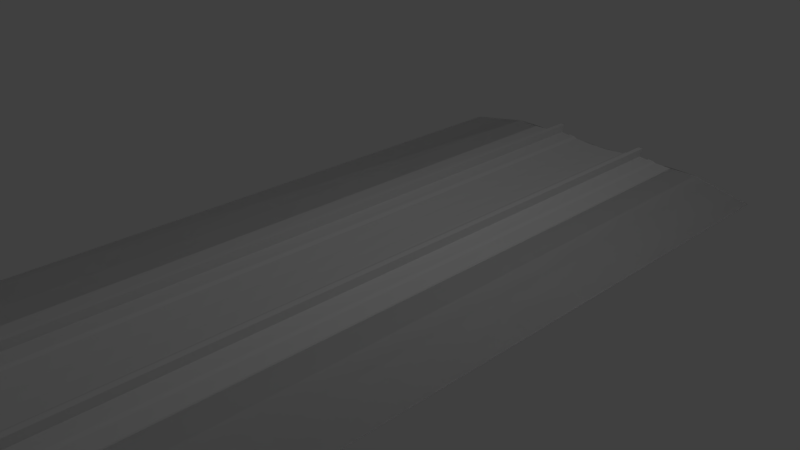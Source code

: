 # Source: PGA_DKGantry_UWSxt.blend  (saved by Blender 4.2.66; exported with 4.5.12 LTS)
import bpy
from mathutils import Matrix  # noqa: F401  (used for matrix-valued properties, if any)

bpy.ops.wm.read_factory_settings(use_empty=True)
scene = bpy.context.scene
scene.name = 'Scene'

# ---- collections
col_main = bpy.data.collections.new('MAIN'); scene.collection.children.link(col_main)
col_main_0400 = bpy.data.collections.new('MAIN_0400'); col_main.children.link(col_main_0400)
col_pga_dkgantry_uwsxt = bpy.data.collections.new('pga_dkgantry_UWSxt'); col_main_0400.children.link(col_pga_dkgantry_uwsxt)
col_main_1200 = bpy.data.collections.new('MAIN_1200'); col_main.children.link(col_main_1200)
col_pga_dkgantry_uwsxt_001 = bpy.data.collections.new('pga_dkgantry_UWSxt.001'); col_main_1200.children.link(col_pga_dkgantry_uwsxt_001)
col_reference_track = bpy.data.collections.new('reference_track'); scene.collection.children.link(col_reference_track)
col_reference_gantry = bpy.data.collections.new('reference_gantry'); scene.collection.children.link(col_reference_gantry)
col_pga_dk_gantry_p = bpy.data.collections.new('pga_dk_gantry_p'); col_reference_gantry.children.link(col_pga_dk_gantry_p)

# ---- materials (node trees are filled in below, after node groups)
mat_pga_dkgantry_wire = bpy.data.materials.new('PGA_DKGantry_Wire')
mat_pga_dkgantry_uwsxt = bpy.data.materials.new('PGA_DKGantry_UWSxt')
mat_pga_dkgantry_uwsxt.diffuse_color = (0.8001, 0.006322, 0.5504, 1.0)
mat_default = bpy.data.materials.new('Default')

# ---- node groups
ng_auto_smooth_003 = bpy.data.node_groups.new('Auto Smooth.003', 'GeometryNodeTree')
_s = ng_auto_smooth_003.interface.new_socket(name='Geometry', in_out='OUTPUT', socket_type='NodeSocketGeometry')
_s = ng_auto_smooth_003.interface.new_socket(name='Geometry', in_out='INPUT', socket_type='NodeSocketGeometry')
_s = ng_auto_smooth_003.interface.new_socket(name='Angle', in_out='INPUT', socket_type='NodeSocketFloat')
_s.subtype = 'ANGLE'
_s.min_value = 0.0
_s.max_value = 3.142
ng_auto_smooth_003.is_modifier = True
_N = ng_auto_smooth_003.nodes; _L = ng_auto_smooth_003.links
n0 = _N.new('NodeGroupOutput'); n0.name = 'Group Output'; n0.location = (480, -100)
n1 = _N.new('NodeGroupInput'); n1.name = 'Group Input'; n1.location = (-420, -300)
n2 = _N.new('NodeGroupInput'); n2.name = 'Group Input.001'; n2.location = (-60, -100)
n3 = _N.new('GeometryNodeSetShadeSmooth'); n3.name = 'Set Shade Smooth'; n3.location = (120, -100)
n3.domain = 'EDGE'
n4 = _N.new('GeometryNodeSetShadeSmooth'); n4.name = 'Set Shade Smooth.001'; n4.location = (300, -100)
n5 = _N.new('GeometryNodeInputMeshEdgeAngle'); n5.name = 'Edge Angle'; n5.location = (-420, -220)
n6 = _N.new('GeometryNodeInputEdgeSmooth'); n6.name = 'Is Edge Smooth'; n6.location = (-60, -160)
n7 = _N.new('GeometryNodeInputShadeSmooth'); n7.name = 'Is Face Smooth'; n7.location = (-240, -340)
n8 = _N.new('FunctionNodeBooleanMath'); n8.name = 'Boolean Math'; n8.location = (-60, -220)
n9 = _N.new('FunctionNodeCompare'); n9.name = 'Compare'; n9.location = (-240, -180)
n9.operation = 'LESS_EQUAL'
_L.new(n5.outputs[0], n9.inputs[0])
_L.new(n4.outputs[0], n0.inputs[0])
_L.new(n1.outputs[1], n9.inputs[1])
_L.new(n9.outputs[0], n8.inputs[0])
_L.new(n7.outputs[0], n8.inputs[1])
_L.new(n2.outputs[0], n3.inputs[0])
_L.new(n6.outputs[0], n3.inputs[1])
_L.new(n3.outputs[0], n4.inputs[0])
_L.new(n8.outputs[0], n3.inputs[2])
n0.is_active_output = True
ng_auto_smooth = bpy.data.node_groups.new('Auto Smooth', 'GeometryNodeTree')
_s = ng_auto_smooth.interface.new_socket(name='Geometry', in_out='OUTPUT', socket_type='NodeSocketGeometry')
_s = ng_auto_smooth.interface.new_socket(name='Geometry', in_out='INPUT', socket_type='NodeSocketGeometry')
_s = ng_auto_smooth.interface.new_socket(name='Angle', in_out='INPUT', socket_type='NodeSocketFloat')
_s.subtype = 'ANGLE'
_s.min_value = 0.0
_s.max_value = 3.142
ng_auto_smooth.is_modifier = True
_N = ng_auto_smooth.nodes; _L = ng_auto_smooth.links
n0 = _N.new('NodeGroupOutput'); n0.name = 'Group Output'; n0.location = (480, -100)
n1 = _N.new('NodeGroupInput'); n1.name = 'Group Input'; n1.location = (-420, -300)
n2 = _N.new('NodeGroupInput'); n2.name = 'Group Input.001'; n2.location = (-60, -100)
n3 = _N.new('GeometryNodeSetShadeSmooth'); n3.name = 'Set Shade Smooth'; n3.location = (120, -100)
n3.domain = 'EDGE'
n4 = _N.new('GeometryNodeSetShadeSmooth'); n4.name = 'Set Shade Smooth.001'; n4.location = (300, -100)
n5 = _N.new('GeometryNodeInputMeshEdgeAngle'); n5.name = 'Edge Angle'; n5.location = (-420, -220)
n6 = _N.new('GeometryNodeInputEdgeSmooth'); n6.name = 'Is Edge Smooth'; n6.location = (-60, -160)
n7 = _N.new('GeometryNodeInputShadeSmooth'); n7.name = 'Is Face Smooth'; n7.location = (-240, -340)
n8 = _N.new('FunctionNodeBooleanMath'); n8.name = 'Boolean Math'; n8.location = (-60, -220)
n9 = _N.new('FunctionNodeCompare'); n9.name = 'Compare'; n9.location = (-240, -180)
n9.operation = 'LESS_EQUAL'
_L.new(n5.outputs[0], n9.inputs[0])
_L.new(n4.outputs[0], n0.inputs[0])
_L.new(n1.outputs[1], n9.inputs[1])
_L.new(n9.outputs[0], n8.inputs[0])
_L.new(n7.outputs[0], n8.inputs[1])
_L.new(n2.outputs[0], n3.inputs[0])
_L.new(n6.outputs[0], n3.inputs[1])
_L.new(n3.outputs[0], n4.inputs[0])
_L.new(n8.outputs[0], n3.inputs[2])
n0.is_active_output = True
ng_smooth_by_angle = bpy.data.node_groups.new('Smooth by Angle', 'GeometryNodeTree')
_s = ng_smooth_by_angle.interface.new_socket(name='Mesh', in_out='OUTPUT', socket_type='NodeSocketGeometry')
_s = ng_smooth_by_angle.interface.new_socket(name='Mesh', in_out='INPUT', socket_type='NodeSocketGeometry')
_s = ng_smooth_by_angle.interface.new_socket(name='Angle', in_out='INPUT', socket_type='NodeSocketFloat')
_s.subtype = 'ANGLE'
_s.default_value = 0.5236
_s.min_value = 0.0
_s.max_value = 3.142
_s.description = 'Maximum face angle for smooth edges'
_s = ng_smooth_by_angle.interface.new_socket(name='Ignore Sharpness', in_out='INPUT', socket_type='NodeSocketBool')
_s.force_non_field = True
ng_smooth_by_angle.description = 'Set the sharpness of mesh edges based on the angle between the neighboring faces'
ng_smooth_by_angle.is_modifier = True
_N = ng_smooth_by_angle.nodes; _L = ng_smooth_by_angle.links
n0 = _N.new('GeometryNodeSetShadeSmooth'); n0.name = 'Set Shade Smooth'; n0.location = (120, -80)
n0.domain = 'EDGE'
n1 = _N.new('GeometryNodeSetShadeSmooth'); n1.name = 'Set Shade Smooth.001'; n1.location = (300, -80)
n2 = _N.new('NodeGroupOutput'); n2.name = 'Group Output'; n2.location = (480, -80)
n3 = _N.new('GeometryNodeInputMeshEdgeAngle'); n3.name = 'Edge Angle'; n3.location = (-440, -240)
n4 = _N.new('NodeGroupInput'); n4.name = 'Group Input'; n4.location = (-80, -80)
n5 = _N.new('GeometryNodeInputEdgeSmooth'); n5.name = 'Is Edge Smooth'; n5.location = (-260, -120)
n6 = _N.new('GeometryNodeInputShadeSmooth'); n6.name = 'Is Shade Smooth'; n6.location = (-440, -397)
n7 = _N.new('FunctionNodeCompare'); n7.name = 'Compare'; n7.location = (-260, -260)
n7.operation = 'LESS_EQUAL'
n7.inputs[6].default_value = (0.0, 0.0, 0.0, 0.0)
n7.inputs[7].default_value = (0.0, 0.0, 0.0, 0.0)
n8 = _N.new('FunctionNodeBooleanMath'); n8.name = 'Boolean Math.001'; n8.location = (-80, -260)
n9 = _N.new('NodeGroupInput'); n9.name = 'Group Input.001'; n9.location = (-440, -329)
n10 = _N.new('NodeGroupInput'); n10.name = 'Group Input.002'; n10.location = (-259, -189)
n11 = _N.new('FunctionNodeBooleanMath'); n11.name = 'Boolean Math'; n11.location = (-80, -149)
n11.operation = 'OR'
n12 = _N.new('FunctionNodeBooleanMath'); n12.name = 'Boolean Math.002'; n12.location = (-260, -380)
n12.operation = 'OR'
n13 = _N.new('NodeGroupInput'); n13.name = 'Group Input.003'; n13.location = (-440, -460)
_L.new(n3.outputs[0], n7.inputs[0])
_L.new(n1.outputs[0], n2.inputs[0])
_L.new(n9.outputs[1], n7.inputs[1])
_L.new(n7.outputs[0], n8.inputs[0])
_L.new(n4.outputs[0], n0.inputs[0])
_L.new(n0.outputs[0], n1.inputs[0])
_L.new(n8.outputs[0], n0.inputs[2])
_L.new(n10.outputs[2], n11.inputs[1])
_L.new(n5.outputs[0], n11.inputs[0])
_L.new(n11.outputs[0], n0.inputs[1])
_L.new(n13.outputs[2], n12.inputs[1])
_L.new(n6.outputs[0], n12.inputs[0])
_L.new(n12.outputs[0], n8.inputs[1])
n2.is_active_output = True
ng_auto_smooth_013 = bpy.data.node_groups.new('Auto Smooth.013', 'GeometryNodeTree')
_s = ng_auto_smooth_013.interface.new_socket(name='Geometry', in_out='OUTPUT', socket_type='NodeSocketGeometry')
_s = ng_auto_smooth_013.interface.new_socket(name='Geometry', in_out='INPUT', socket_type='NodeSocketGeometry')
_s = ng_auto_smooth_013.interface.new_socket(name='Angle', in_out='INPUT', socket_type='NodeSocketFloat')
_s.subtype = 'ANGLE'
_s.min_value = 0.0
_s.max_value = 3.142
ng_auto_smooth_013.is_modifier = True
_N = ng_auto_smooth_013.nodes; _L = ng_auto_smooth_013.links
n0 = _N.new('NodeGroupOutput'); n0.name = 'Group Output'; n0.location = (480, -100)
n1 = _N.new('NodeGroupInput'); n1.name = 'Group Input'; n1.location = (-420, -300)
n2 = _N.new('NodeGroupInput'); n2.name = 'Group Input.001'; n2.location = (-60, -100)
n3 = _N.new('GeometryNodeSetShadeSmooth'); n3.name = 'Set Shade Smooth'; n3.location = (120, -100)
n3.domain = 'EDGE'
n4 = _N.new('GeometryNodeSetShadeSmooth'); n4.name = 'Set Shade Smooth.001'; n4.location = (300, -100)
n5 = _N.new('GeometryNodeInputMeshEdgeAngle'); n5.name = 'Edge Angle'; n5.location = (-420, -220)
n6 = _N.new('GeometryNodeInputEdgeSmooth'); n6.name = 'Is Edge Smooth'; n6.location = (-60, -160)
n7 = _N.new('GeometryNodeInputShadeSmooth'); n7.name = 'Is Face Smooth'; n7.location = (-240, -340)
n8 = _N.new('FunctionNodeBooleanMath'); n8.name = 'Boolean Math'; n8.location = (-60, -220)
n9 = _N.new('FunctionNodeCompare'); n9.name = 'Compare'; n9.location = (-240, -180)
n9.operation = 'LESS_EQUAL'
_L.new(n5.outputs[0], n9.inputs[0])
_L.new(n4.outputs[0], n0.inputs[0])
_L.new(n1.outputs[1], n9.inputs[1])
_L.new(n9.outputs[0], n8.inputs[0])
_L.new(n7.outputs[0], n8.inputs[1])
_L.new(n2.outputs[0], n3.inputs[0])
_L.new(n6.outputs[0], n3.inputs[1])
_L.new(n3.outputs[0], n4.inputs[0])
_L.new(n8.outputs[0], n3.inputs[2])
n0.is_active_output = True

# ---- material node trees

# ---- world
world_world = bpy.data.worlds.new('World'); scene.world = world_world
world_world.use_nodes = True; world_world.node_tree.nodes.clear()
_N = world_world.node_tree.nodes; _L = world_world.node_tree.links
n0 = _N.new('ShaderNodeBackground'); n0.name = 'Background'; n0.location = (10, 300)
n0.inputs[0].default_value = (0.05088, 0.05088, 0.05088, 1.0)
n1 = _N.new('ShaderNodeOutputWorld'); n1.name = 'World Output'; n1.location = (300, 300)
_L.new(n0.outputs[0], n1.inputs[0])
n1.is_active_output = True
world_world.color = (0.05088, 0.05088, 0.05088)
world_world.use_sun_shadow = False
world_world.sun_shadow_jitter_overblur = 0.0
world_world.cycles.sampling_method = 'MANUAL'

# ---- cameras
cam_camera = bpy.data.cameras.new('Camera')
cam_camera.clip_end = 100.0
cam_camera.lens = 35.0
cam_camera.sensor_width = 32.0
cam_camera.sensor_height = 18.0
cam_camera.ortho_scale = 7.314
cam_camera.dof.focus_distance = 0.0
cam_camera.dof.aperture_fstop = 128.0

# ---- lights
light_lamp = bpy.data.lights.new('Lamp', 'POINT')
light_lamp.transmission_factor = 0.0
light_lamp.cutoff_distance = 30.0
light_lamp.energy = 100.0
light_lamp.shadow_buffer_clip_start = 1.001
light_lamp.shadow_soft_size = 0.1
light_lamp.shadow_maximum_resolution = 0.006
light_lamp.use_absolute_resolution = True

# ---- meshes
me_pga_dkgantry_uwsxt_returnwire = bpy.data.meshes.new('pga_dkgantry_UWSxt_returnwire')
me_pga_dkgantry_uwsxt_returnwire.from_pydata([(-0.03898, 7.5, -0.2536), (-0.02079, 2.727, -0.07325), (-0.05717, 2.727, -0.07325), (-0.03898, 7.5, -0.2536), (-0.03898, 7.5, -0.2536), (-0.03898, 2.727, -0.06876), (-0.03898, 7.5, -0.2536), (-0.02079, 2.727, -0.07325), (-0.05717, -2.727, -0.07325), (-0.02079, -1.098e-08, 0.04087), (-0.02079, -2.727, -0.07325), (-0.05717, -1.32e-08, 0.04087), (-0.03898, -2.727, -0.06876), (-0.03898, -1.209e-08, 0.04536), (-0.02079, -2.727, -0.07325), (-0.02079, -1.098e-08, 0.04087), (-0.03898, -7.5, -0.2536), (-0.03898, -7.5, -0.2536), (-0.03898, -7.5, -0.2536), (-0.03898, -7.5, -0.2536)], [], [(0, 1, 2), (1, 0, 3), (4, 2, 5), (0, 2, 4), (6, 5, 7), (5, 6, 4), (8, 9, 10), (9, 8, 11), (12, 11, 8), (11, 12, 13), (14, 13, 12), (13, 14, 15), (16, 10, 17), (10, 16, 8), (18, 8, 16), (8, 18, 12), (19, 12, 18), (12, 19, 14), (11, 1, 9), (1, 11, 2), (13, 2, 11), (2, 13, 5), (15, 5, 13), (5, 15, 7)])
_uv = me_pga_dkgantry_uwsxt_returnwire.uv_layers.new(name='UVMap')
_uv.uv.foreach_set('vector', [0.03873, 0.002075, 0.03871, 0.3189, 0.03835, 0.3189, 0.07374, 0.0199, 0.07374, 0.0199, 0.07374, 0.0199, 0.03407, 0.002075, 0.02567, 0.3189, 0.02546, 0.3189, 0.07321, 0.0619, 0.07321, 0.0619, 0.07321, 0.0619, 0.016, 0.9979, 0.007389, 0.6811, 0.0076, 0.6811, 0.04883, 0.07165, 0.04883, 0.07165, 0.04883, 0.07165, 0.03835, 0.681, 0.03858, 0.5, 0.03871, 0.681, 0.03858, 0.5, 0.03835, 0.681, 0.03822, 0.5, 0.02546, 0.6811, 0.02035, 0.5, 0.02567, 0.6811, 0.02035, 0.5, 0.02546, 0.6811, 0.02015, 0.5, 0.0076, 0.3189, 0.002075, 0.5, 0.007389, 0.3189, 0.002075, 0.5, 0.0076, 0.3189, 0.002286, 0.5, 0.05897, 0.07132, 0.05897, 0.07132, 0.05897, 0.07132, 0.03871, 0.681, 0.03873, 0.9979, 0.03835, 0.681, 0.04883, 0.0675, 0.04883, 0.0675, 0.04883, 0.0675, 0.02567, 0.6811, 0.03407, 0.9979, 0.02546, 0.6811, 0.05897, 0.07547, 0.05897, 0.07547, 0.05897, 0.07547, 0.007389, 0.3189, 0.016, 0.002075, 0.0076, 0.3189, 0.03822, 0.5, 0.03871, 0.3189, 0.03858, 0.5, 0.03871, 0.3189, 0.03822, 0.5, 0.03835, 0.3189, 0.02015, 0.5, 0.02567, 0.3189, 0.02035, 0.5, 0.02567, 0.3189, 0.02015, 0.5, 0.02546, 0.3189, 0.002286, 0.5, 0.007389, 0.6811, 0.002075, 0.5, 0.007389, 0.6811, 0.002286, 0.5, 0.0076, 0.6811])
me_pga_dkgantry_uwsxt_returnwire.materials.append(mat_pga_dkgantry_wire)
me_pga_dkgantry_uwsxt_returnwire.update()
me_pga_dkgantry_uwsxt_clamp_mount = bpy.data.meshes.new('pga_dkgantry_UWSxt_clamp_mount')
me_pga_dkgantry_uwsxt_clamp_mount.from_pydata([(-0.025, -0.025, 0.06634), (-0.025, 0.025, 0.06634), (0.025, -0.025, 0.06634), (0.025, 0.025, 0.06634), (-0.025, -0.02083, -0.01366), (-0.025, -0.025, -0.006993), (-0.025, -0.02212, -0.01333), (-0.025, -0.02328, -0.01239), (-0.025, -0.0242, -0.01091), (-0.025, -0.0248, -0.009054), (-0.025, 0.025, -0.006993), (-0.025, 0.02083, -0.01366), (-0.025, 0.0248, -0.009054), (-0.025, 0.0242, -0.01091), (-0.025, 0.02328, -0.01239), (-0.025, 0.02212, -0.01333), (0.025, -0.025, -0.006993), (0.025, -0.02083, -0.01366), (0.025, -0.0248, -0.009054), (0.025, -0.0242, -0.01091), (0.025, -0.02328, -0.01239), (0.025, -0.02212, -0.01333), (0.025, 0.02083, -0.01366), (0.025, 0.025, -0.006993), (0.025, 0.02212, -0.01333), (0.025, 0.02328, -0.01239), (0.025, 0.0242, -0.01091), (0.025, 0.0248, -0.009054)], [], [(16, 2, 0, 5), (22, 24, 25, 26, 27, 23, 3, 2, 16, 18, 19, 20, 21, 17), (10, 1, 3, 23), (4, 6, 7, 8, 9, 5, 0, 1, 10, 12, 13, 14, 15, 11), (3, 1, 0, 2), (22, 11, 15, 24), (24, 15, 14, 25), (25, 14, 13, 26), (26, 13, 12, 27), (27, 12, 10, 23), (4, 17, 21, 6), (6, 21, 20, 7), (7, 20, 19, 8), (8, 19, 18, 9), (9, 18, 16, 5), (11, 22, 17, 4)])
_uv = me_pga_dkgantry_uwsxt_clamp_mount.uv_layers.new(name='UVMap')
_uv.uv.foreach_set('vector', [0.388, 0.8093, 0.388, 0.7915, 0.4005, 0.7915, 0.4005, 0.8093, 0.7691, 0.7046, 0.7687, 0.7045, 0.7684, 0.7042, 0.7682, 0.7039, 0.7681, 0.7034, 0.768, 0.7029, 0.768, 0.6845, 0.7805, 0.6845, 0.7805, 0.7029, 0.7805, 0.7034, 0.7803, 0.7039, 0.7801, 0.7042, 0.7798, 0.7045, 0.7795, 0.7046, 0.4413, 0.8093, 0.4413, 0.7915, 0.4539, 0.7915, 0.4539, 0.8093, 0.7702, 0.7723, 0.7699, 0.7722, 0.7696, 0.772, 0.7694, 0.7716, 0.7692, 0.7712, 0.7692, 0.7707, 0.7692, 0.7523, 0.7817, 0.7523, 0.7817, 0.7707, 0.7817, 0.7712, 0.7815, 0.7716, 0.7813, 0.772, 0.781, 0.7722, 0.7807, 0.7723, 0.201, 0.8375, 0.201, 0.85, 0.1884, 0.85, 0.1884, 0.8375, 0.5952, 0.866, 0.5952, 0.8535, 0.5955, 0.8535, 0.5955, 0.866, 0.4539, 0.811, 0.4413, 0.811, 0.4413, 0.8107, 0.4539, 0.8107, 0.4539, 0.8107, 0.4413, 0.8107, 0.4413, 0.8103, 0.4539, 0.8103, 0.4539, 0.8103, 0.4413, 0.8103, 0.4413, 0.8098, 0.4539, 0.8098, 0.4539, 0.8098, 0.4413, 0.8098, 0.4413, 0.8093, 0.4539, 0.8093, 0.5847, 0.8535, 0.5847, 0.866, 0.5844, 0.866, 0.5844, 0.8535, 0.4005, 0.811, 0.388, 0.811, 0.388, 0.8107, 0.4005, 0.8107, 0.4005, 0.8107, 0.388, 0.8107, 0.388, 0.8103, 0.4005, 0.8103, 0.4005, 0.8103, 0.388, 0.8103, 0.388, 0.8098, 0.4005, 0.8098, 0.4005, 0.8098, 0.388, 0.8098, 0.388, 0.8093, 0.4005, 0.8093, 0.5952, 0.8535, 0.5952, 0.866, 0.5847, 0.866, 0.5847, 0.8535])
me_pga_dkgantry_uwsxt_clamp_mount.materials.append(mat_pga_dkgantry_uwsxt)
me_pga_dkgantry_uwsxt_clamp_mount.update()
me_pga_dkgantry_uwsxt_clamp = bpy.data.meshes.new('pga_dkgantry_UWSxt_clamp')
me_pga_dkgantry_uwsxt_clamp.from_pydata([(-0.03, -0.09717, -0.1225), (-0.03, -0.11, -0.1082), (-0.03, -0.1011, -0.1218), (-0.03, -0.1047, -0.1198), (-0.03, -0.1075, -0.1166), (-0.03, -0.1094, -0.1126), (-0.03, -0.11, 0.1082), (-0.03, -0.09717, 0.1225), (-0.03, -0.1094, 0.1126), (-0.03, -0.1075, 0.1166), (-0.03, -0.1047, 0.1198), (-0.03, -0.1011, 0.1218), (-0.03, 0.11, -0.1082), (-0.03, 0.09717, -0.1225), (-0.03, 0.1094, -0.1126), (-0.03, 0.1075, -0.1166), (-0.03, 0.1047, -0.1198), (-0.03, 0.1011, -0.1218), (-0.03, 0.09717, 0.1225), (-0.03, 0.11, 0.1082), (-0.03, 0.1011, 0.1218), (-0.03, 0.1047, 0.1198), (-0.03, 0.1075, 0.1166), (-0.03, 0.1094, 0.1126), (0.03, -0.11, -0.1082), (0.03, -0.09717, -0.1225), (0.03, -0.1094, -0.1126), (0.03, -0.1075, -0.1166), (0.03, -0.1047, -0.1198), (0.03, -0.1011, -0.1218), (0.03, -0.09717, 0.1225), (0.03, -0.11, 0.1082), (0.03, -0.1011, 0.1218), (0.03, -0.1047, 0.1198), (0.03, -0.1075, 0.1166), (0.03, -0.1094, 0.1126), (0.03, 0.09717, -0.1225), (0.03, 0.11, -0.1082), (0.03, 0.1011, -0.1218), (0.03, 0.1047, -0.1198), (0.03, 0.1075, -0.1166), (0.03, 0.1094, -0.1126), (0.03, 0.11, 0.1082), (0.03, 0.09717, 0.1225), (0.03, 0.1094, 0.1126), (0.03, 0.1075, 0.1166), (0.03, 0.1047, 0.1198), (0.03, 0.1011, 0.1218)], [], [(24, 31, 6, 1), (36, 38, 39, 40, 41, 37, 42, 44, 45, 46, 47, 43, 30, 32, 33, 34, 35, 31, 24, 26, 27, 28, 29, 25), (43, 18, 7, 30), (0, 2, 3, 4, 5, 1, 6, 8, 9, 10, 11, 7, 18, 20, 21, 22, 23, 19, 12, 14, 15, 16, 17, 13), (12, 19, 42, 37), (36, 13, 17, 38), (38, 17, 16, 39), (39, 16, 15, 40), (40, 15, 14, 41), (41, 14, 12, 37), (18, 43, 47, 20), (20, 47, 46, 21), (21, 46, 45, 22), (22, 45, 44, 23), (23, 44, 42, 19), (0, 25, 29, 2), (2, 29, 28, 3), (3, 28, 27, 4), (4, 27, 26, 5), (5, 26, 24, 1), (30, 7, 11, 32), (32, 11, 10, 33), (33, 10, 9, 34), (34, 9, 8, 35), (35, 8, 6, 31), (13, 36, 25, 0)])
me_pga_dkgantry_uwsxt_clamp.polygons.foreach_set('use_smooth', [True] * 26)
_uv = me_pga_dkgantry_uwsxt_clamp.uv_layers.new(name='UVMap')
_uv.uv.foreach_set('vector', [0.4438, 0.7754, 0.4438, 0.7267, 0.4589, 0.7267, 0.4589, 0.7754, 0.2436, 0.6143, 0.2434, 0.6153, 0.243, 0.6162, 0.2423, 0.6169, 0.2414, 0.6173, 0.2404, 0.6175, 0.1916, 0.6175, 0.1906, 0.6173, 0.1897, 0.6169, 0.189, 0.6162, 0.1886, 0.6153, 0.1884, 0.6143, 0.1884, 0.5655, 0.1886, 0.5645, 0.189, 0.5636, 0.1897, 0.5629, 0.1906, 0.5625, 0.1916, 0.5623, 0.2404, 0.5623, 0.2414, 0.5625, 0.2423, 0.5629, 0.243, 0.5636, 0.2434, 0.5645, 0.2436, 0.5655, 0.0805, 0.7106, 0.06545, 0.7106, 0.06545, 0.6618, 0.0805, 0.6618, 0.3129, 0.6143, 0.3128, 0.6153, 0.3123, 0.6162, 0.3116, 0.6169, 0.3107, 0.6173, 0.3097, 0.6175, 0.261, 0.6175, 0.26, 0.6173, 0.2591, 0.6169, 0.2584, 0.6162, 0.2579, 0.6153, 0.2577, 0.6143, 0.2577, 0.5655, 0.2579, 0.5645, 0.2584, 0.5636, 0.2591, 0.5629, 0.26, 0.5625, 0.261, 0.5623, 0.3097, 0.5623, 0.3107, 0.5625, 0.3116, 0.5629, 0.3123, 0.5636, 0.3128, 0.5645, 0.3129, 0.5655, 0.473, 0.7754, 0.473, 0.7267, 0.4881, 0.7267, 0.4881, 0.7754, 0.09774, 0.7106, 0.1128, 0.7106, 0.1128, 0.7116, 0.09774, 0.7116, 0.09774, 0.7116, 0.1128, 0.7116, 0.1128, 0.7125, 0.09774, 0.7125, 0.09774, 0.7125, 0.1128, 0.7125, 0.1128, 0.7132, 0.09774, 0.7132, 0.4881, 0.7773, 0.473, 0.7773, 0.473, 0.7764, 0.4881, 0.7764, 0.4881, 0.7764, 0.473, 0.7764, 0.473, 0.7754, 0.4881, 0.7754, 0.06545, 0.7106, 0.0805, 0.7106, 0.0805, 0.7116, 0.06545, 0.7116, 0.06545, 0.7116, 0.0805, 0.7116, 0.0805, 0.7125, 0.06545, 0.7125, 0.06545, 0.7125, 0.0805, 0.7125, 0.0805, 0.7132, 0.06545, 0.7132, 0.473, 0.7248, 0.4881, 0.7248, 0.4881, 0.7257, 0.473, 0.7257, 0.473, 0.7257, 0.4881, 0.7257, 0.4881, 0.7267, 0.473, 0.7267, 0.1128, 0.6618, 0.09774, 0.6618, 0.09774, 0.6608, 0.1128, 0.6608, 0.1128, 0.6608, 0.09774, 0.6608, 0.09774, 0.6599, 0.1128, 0.6599, 0.1128, 0.6599, 0.09774, 0.6599, 0.09774, 0.6592, 0.1128, 0.6592, 0.4589, 0.7773, 0.4438, 0.7773, 0.4438, 0.7764, 0.4589, 0.7764, 0.4589, 0.7764, 0.4438, 0.7764, 0.4438, 0.7754, 0.4589, 0.7754, 0.0805, 0.6618, 0.06545, 0.6618, 0.06545, 0.6608, 0.0805, 0.6608, 0.0805, 0.6608, 0.06545, 0.6608, 0.06545, 0.6599, 0.0805, 0.6599, 0.0805, 0.6599, 0.06545, 0.6599, 0.06545, 0.6592, 0.0805, 0.6592, 0.4438, 0.7248, 0.4589, 0.7248, 0.4589, 0.7257, 0.4438, 0.7257, 0.4438, 0.7257, 0.4589, 0.7257, 0.4589, 0.7267, 0.4438, 0.7267, 0.1128, 0.7106, 0.09774, 0.7106, 0.09774, 0.6618, 0.1128, 0.6618])
me_pga_dkgantry_uwsxt_clamp.materials.append(mat_pga_dkgantry_uwsxt)
me_pga_dkgantry_uwsxt_clamp.update()
me_pga_dkgantry_uwsxt_insulator = bpy.data.meshes.new('pga_dkgantry_UWSxt_insulator')
me_pga_dkgantry_uwsxt_insulator.from_pydata([(0.0003861, 0.001966, 0.04601), (0.04038, 0.001832, 0.05877), (0.02063, -0.03243, 0.05834), (-0.01887, 0.0361, 0.05892), (0.02063, 0.0361, 0.05906), (-0.03861, 0.001835, 0.0585), (-0.01887, -0.03243, 0.05821), (-0.03861, 0.001835, 0.0585), (-0.01887, -0.03243, 0.05821), (-0.03826, 0.001741, 0.06751), (-0.01851, -0.03252, 0.06722), (-0.01887, 0.0361, 0.05892), (-0.01851, 0.036, 0.06794), (0.02063, 0.0361, 0.05906), (0.04038, 0.001832, 0.05877), (0.02098, 0.036, 0.06808), (0.04073, 0.001738, 0.06778), (0.02098, -0.03252, 0.06736), (0.02063, -0.03243, 0.05834), (0.02098, -0.03252, 0.06736), (0.02063, -0.03243, 0.05834), (0.001725, 0.001607, 0.08027), (-0.03826, 0.001741, 0.06751), (-0.01851, -0.03252, 0.06722), (0.02098, -0.03252, 0.06736), (0.04073, 0.001738, 0.06778), (0.02098, 0.036, 0.06808), (-0.01851, 0.036, 0.06794), (-0.001584, 0.002495, -0.004487), (0.01865, 0.03663, 0.008564), (-0.04059, 0.002364, 0.008), (0.01865, -0.0319, 0.007846), (-0.02084, -0.0319, 0.007708), (-0.02084, 0.03663, 0.008426), (0.0384, 0.002361, 0.008272), (-0.04059, 0.002364, 0.008), (-0.02084, 0.03663, 0.008426), (-0.02049, -0.03199, 0.01673), (-0.04023, 0.002269, 0.01702), (-0.02084, -0.0319, 0.007708), (0.01901, -0.032, 0.01686), (0.01865, -0.0319, 0.007846), (-0.02049, 0.03653, 0.01745), (0.01865, 0.03663, 0.008564), (0.01901, 0.03653, 0.01758), (0.0384, 0.002361, 0.008272), (0.03876, 0.002266, 0.01729), (0.01901, -0.032, 0.01686), (0.01865, -0.0319, 0.007846), (-0.000246, 0.002136, 0.02978), (-0.04023, 0.002269, 0.01702), (0.01901, -0.032, 0.01686), (-0.02049, -0.03199, 0.01673), (0.01901, 0.03653, 0.01758), (0.03876, 0.002266, 0.01729), (-0.02049, 0.03653, 0.01745), (-0.003559, 0.003023, -0.05499), (-0.02282, 0.03716, -0.04207), (0.01668, 0.03715, -0.04194), (0.03643, 0.00289, -0.04223), (0.01668, -0.03137, -0.04265), (-0.04256, 0.002893, -0.0425), (-0.02282, -0.03137, -0.04279), (-0.04256, 0.002893, -0.0425), (-0.02282, 0.03716, -0.04207), (-0.02246, -0.03147, -0.03377), (-0.02282, -0.03137, -0.04279), (-0.04221, 0.002798, -0.03348), (-0.02246, 0.03706, -0.03305), (0.01668, 0.03715, -0.04194), (0.01703, 0.03706, -0.03292), (0.03678, 0.002795, -0.03321), (0.03643, 0.00289, -0.04223), (0.01668, -0.03137, -0.04265), (0.01703, -0.03147, -0.03363), (0.01668, -0.03137, -0.04265), (0.01703, -0.03147, -0.03363), (-0.002221, 0.002665, -0.02072), (-0.02246, -0.03147, -0.03377), (0.01703, 0.03706, -0.03292), (-0.02246, 0.03706, -0.03305), (0.01703, -0.03147, -0.03363), (0.03678, 0.002795, -0.03321), (-0.04221, 0.002798, -0.03348), (-0.0006015, 0.00223, 0.02076), (-0.01985, -0.03216, 0.03296), (-0.0396, 0.002099, 0.03325), (0.01964, -0.03217, 0.0331), (0.03939, 0.002097, 0.03352), (0.01964, 0.03636, 0.03381), (-0.01985, 0.03636, 0.03368), (-0.0396, 0.002099, 0.03325), (-0.01985, -0.03216, 0.03296), (-0.0195, -0.03226, 0.04197), (-0.03925, 0.002005, 0.04227), (-0.01985, 0.03636, 0.03368), (-0.0195, 0.03627, 0.04269), (0.01964, 0.03636, 0.03381), (0.03939, 0.002097, 0.03352), (0.01999, 0.03627, 0.04283), (0.03974, 0.002002, 0.04254), (0.01964, -0.03217, 0.0331), (0.01999, -0.03226, 0.04211), (0.01999, -0.03226, 0.04211), (0.01964, -0.03217, 0.0331), (0.0007369, 0.001871, 0.05502), (0.03974, 0.002002, 0.04254), (0.01999, 0.03627, 0.04283), (-0.03925, 0.002005, 0.04227), (0.01999, -0.03226, 0.04211), (-0.0195, -0.03226, 0.04197), (-0.0195, 0.03627, 0.04269), (-0.002571, 0.002759, -0.02974), (-0.04157, 0.002628, -0.01725), (-0.02183, -0.03164, -0.01754), (0.03741, 0.002625, -0.01698), (0.01767, -0.03164, -0.0174), (-0.02183, 0.03689, -0.01682), (0.01767, 0.03689, -0.01669), (-0.04157, 0.002628, -0.01725), (-0.02183, 0.03689, -0.01682), (-0.02183, -0.03164, -0.01754), (-0.04122, 0.002534, -0.00823), (-0.02148, -0.03173, -0.008522), (0.01802, -0.03173, -0.008387), (0.01767, -0.03164, -0.0174), (-0.02148, 0.0368, -0.007804), (0.01767, 0.03689, -0.01669), (0.01802, 0.0368, -0.00767), (0.03741, 0.002625, -0.01698), (0.03777, 0.002531, -0.007961), (0.01767, -0.03164, -0.0174), (0.01802, -0.03173, -0.008387), (-0.001234, 0.0024, 0.004529), (-0.04122, 0.002534, -0.00823), (0.01802, 0.0368, -0.00767), (0.03777, 0.002531, -0.007961), (0.01802, -0.03173, -0.008387), (-0.02148, -0.03173, -0.008522), (-0.02148, 0.0368, -0.007804), (-0.004547, 0.003288, -0.08023), (-0.04355, 0.003157, -0.06774), (0.0157, -0.03111, -0.0679), (-0.0238, -0.03111, -0.06803), (-0.0238, 0.03742, -0.06732), (0.03544, 0.003154, -0.06747), (0.0157, 0.03742, -0.06718), (-0.04355, 0.003157, -0.06774), (-0.02345, -0.0312, -0.05902), (-0.04319, 0.003063, -0.05873), (-0.0238, -0.03111, -0.06803), (-0.0238, 0.03742, -0.06732), (-0.02345, 0.03733, -0.0583), (0.0157, 0.03742, -0.06718), (0.01605, 0.03732, -0.05816), (0.03544, 0.003154, -0.06747), (0.0157, -0.03111, -0.0679), (0.03579, 0.00306, -0.05846), (0.01605, -0.0312, -0.05888), (0.0157, -0.03111, -0.0679), (0.01605, -0.0312, -0.05888), (-0.003209, 0.002929, -0.04597), (0.01605, -0.0312, -0.05888), (0.03579, 0.00306, -0.05846), (0.01605, 0.03732, -0.05816), (-0.02345, 0.03733, -0.0583), (-0.04319, 0.003063, -0.05873), (-0.02345, -0.0312, -0.05902)], [], [(0, 4, 1), (0, 1, 2), (0, 2, 6), (0, 5, 3), (0, 3, 4), (0, 6, 5), (7, 8, 10), (11, 7, 9), (7, 10, 9), (11, 9, 12), (13, 11, 12), (14, 13, 15), (13, 12, 15), (14, 15, 16), (18, 14, 16), (18, 16, 17), (8, 19, 10), (8, 20, 19), (21, 27, 22), (21, 22, 23), (21, 23, 24), (21, 24, 25), (21, 25, 26), (21, 26, 27), (28, 33, 29), (28, 29, 34), (28, 30, 33), (28, 32, 30), (28, 34, 31), (28, 31, 32), (36, 35, 38), (35, 39, 37), (35, 37, 38), (39, 41, 40), (39, 40, 37), (36, 38, 42), (43, 36, 42), (43, 42, 44), (45, 43, 44), (45, 44, 46), (48, 45, 46), (48, 46, 47), (49, 55, 50), (49, 50, 52), (49, 51, 54), (49, 52, 51), (49, 53, 55), (49, 54, 53), (56, 61, 57), (56, 57, 58), (56, 58, 59), (56, 59, 60), (56, 60, 62), (56, 62, 61), (64, 63, 67), (63, 66, 65), (63, 65, 67), (64, 67, 68), (69, 64, 68), (69, 68, 70), (72, 70, 71), (72, 69, 70), (73, 72, 71), (73, 71, 74), (66, 75, 76), (66, 76, 65), (77, 78, 81), (77, 83, 78), (77, 79, 80), (77, 82, 79), (77, 80, 83), (77, 81, 82), (84, 87, 85), (84, 85, 86), (84, 86, 90), (84, 88, 87), (84, 89, 88), (84, 90, 89), (91, 92, 93), (91, 93, 94), (95, 91, 94), (95, 94, 96), (97, 95, 96), (97, 96, 99), (98, 97, 99), (98, 99, 100), (101, 98, 100), (101, 100, 102), (92, 103, 93), (92, 104, 103), (105, 106, 107), (105, 109, 106), (105, 107, 111), (105, 111, 108), (105, 108, 110), (105, 110, 109), (112, 113, 117), (112, 114, 113), (112, 116, 114), (112, 118, 115), (112, 115, 116), (112, 117, 118), (120, 119, 122), (119, 121, 123), (119, 123, 122), (121, 124, 123), (121, 125, 124), (120, 122, 126), (127, 120, 126), (127, 126, 128), (129, 127, 128), (129, 128, 130), (131, 129, 130), (131, 130, 132), (133, 139, 134), (133, 134, 138), (133, 135, 139), (133, 136, 135), (133, 137, 136), (133, 138, 137), (140, 141, 144), (140, 143, 141), (140, 145, 142), (140, 142, 143), (140, 144, 146), (140, 146, 145), (147, 150, 148), (147, 148, 149), (151, 147, 149), (151, 149, 152), (153, 151, 152), (153, 152, 154), (155, 153, 154), (156, 155, 157), (155, 154, 157), (156, 157, 158), (150, 160, 148), (150, 159, 160), (161, 162, 163), (161, 167, 162), (161, 163, 164), (161, 164, 165), (161, 165, 166), (161, 166, 167)])
me_pga_dkgantry_uwsxt_insulator.polygons.foreach_set('use_smooth', [True] * 144)
_uv = me_pga_dkgantry_uwsxt_insulator.uv_layers.new(name='UVMap')
_uv.uv.foreach_set('vector', [0.526, 0.1112, 0.6384, 0.1787, 0.5332, 0.2421, 0.526, 0.1112, 0.5332, 0.2421, 0.4279, 0.1865, 0.526, 0.1112, 0.4279, 0.1865, 0.4279, 0.06746, 0.526, 0.1112, 0.5332, 0.00399, 0.6384, 0.05958, 0.526, 0.1112, 0.6384, 0.05958, 0.6384, 0.1787, 0.526, 0.1112, 0.4279, 0.06746, 0.5332, 0.00399, 0.7362, 0.9345, 0.7362, 0.996, 0.7019, 0.996, 0.7362, 0.8116, 0.7362, 0.9345, 0.7019, 0.9345, 0.7362, 0.9345, 0.7019, 0.996, 0.7019, 0.9345, 0.7362, 0.8116, 0.7019, 0.9345, 0.7019, 0.8116, 0.7362, 0.7501, 0.7362, 0.8116, 0.7019, 0.8116, 0.04623, 0.8116, 0.04623, 0.7501, 0.08048, 0.7501, 0.7362, 0.7501, 0.7019, 0.8116, 0.7019, 0.7501, 0.04623, 0.8116, 0.08048, 0.7501, 0.08048, 0.8116, 0.04623, 0.9345, 0.04623, 0.8116, 0.08048, 0.8116, 0.04623, 0.9345, 0.08048, 0.8116, 0.08048, 0.9345, 0.3413, 0.7501, 0.307, 0.8116, 0.307, 0.7501, 0.3413, 0.7501, 0.3413, 0.8116, 0.307, 0.8116, 0.09217, 0.1269, 0.106, 0.00399, 0.2079, 0.06546, 0.09217, 0.1269, 0.2079, 0.06546, 0.2079, 0.1884, 0.09217, 0.1269, 0.2079, 0.1884, 0.106, 0.2499, 0.09217, 0.1269, 0.106, 0.2499, 0.00399, 0.1884, 0.09217, 0.1269, 0.00399, 0.1884, 0.003991, 0.06546, 0.09217, 0.1269, 0.003991, 0.06546, 0.106, 0.00399, 0.7446, 0.1113, 0.857, 0.05959, 0.857, 0.1787, 0.7446, 0.1113, 0.857, 0.1787, 0.7517, 0.2421, 0.7446, 0.1113, 0.7517, 0.00399, 0.857, 0.05959, 0.7446, 0.1113, 0.6464, 0.06746, 0.7517, 0.00399, 0.7446, 0.1113, 0.7517, 0.2421, 0.6464, 0.1865, 0.7446, 0.1113, 0.6464, 0.1865, 0.6464, 0.06746, 0.9125, 0.3116, 0.9125, 0.4345, 0.8783, 0.4345, 0.9125, 0.4345, 0.9125, 0.496, 0.8783, 0.496, 0.9125, 0.4345, 0.8783, 0.496, 0.8783, 0.4345, 0.08846, 0.8116, 0.08847, 0.7501, 0.1227, 0.7501, 0.08846, 0.8116, 0.1227, 0.7501, 0.1227, 0.8116, 0.9125, 0.3116, 0.8783, 0.4345, 0.8783, 0.3116, 0.9125, 0.2501, 0.9125, 0.3116, 0.8783, 0.3116, 0.9125, 0.2501, 0.8783, 0.3116, 0.8783, 0.2501, 0.00399, 0.8116, 0.003992, 0.7501, 0.03825, 0.7501, 0.00399, 0.8116, 0.03825, 0.7501, 0.03825, 0.8116, 0.003992, 0.9345, 0.00399, 0.8116, 0.03825, 0.8116, 0.003992, 0.9345, 0.03825, 0.8116, 0.03825, 0.9345, 0.335, 0.3651, 0.4332, 0.4404, 0.3279, 0.496, 0.335, 0.3651, 0.3279, 0.496, 0.2226, 0.4325, 0.335, 0.3651, 0.2226, 0.3135, 0.3279, 0.2579, 0.335, 0.3651, 0.2226, 0.4325, 0.2226, 0.3135, 0.335, 0.3651, 0.4332, 0.3213, 0.4332, 0.4404, 0.335, 0.3651, 0.3279, 0.2579, 0.4332, 0.3213, 0.5393, 0.6113, 0.5464, 0.504, 0.6517, 0.5596, 0.5393, 0.6113, 0.6517, 0.5596, 0.6517, 0.6787, 0.5393, 0.6113, 0.6517, 0.6787, 0.5464, 0.7421, 0.5393, 0.6113, 0.5464, 0.7421, 0.4411, 0.6865, 0.5393, 0.6113, 0.4411, 0.6865, 0.4411, 0.5675, 0.5393, 0.6113, 0.4411, 0.5675, 0.5464, 0.504, 0.9125, 0.5655, 0.9125, 0.6884, 0.8783, 0.6884, 0.9125, 0.6884, 0.9125, 0.7499, 0.8783, 0.7499, 0.9125, 0.6884, 0.8783, 0.7499, 0.8783, 0.6884, 0.9125, 0.5655, 0.8783, 0.6884, 0.8783, 0.5655, 0.9125, 0.504, 0.9125, 0.5655, 0.8783, 0.5655, 0.9125, 0.504, 0.8783, 0.5655, 0.8783, 0.504, 0.865, 0.06546, 0.8993, 0.00399, 0.8993, 0.06546, 0.865, 0.06546, 0.865, 0.003994, 0.8993, 0.00399, 0.865, 0.1884, 0.865, 0.06546, 0.8993, 0.06546, 0.865, 0.1884, 0.8993, 0.06546, 0.8993, 0.1884, 0.1803, 0.8116, 0.1803, 0.7501, 0.2146, 0.7501, 0.1803, 0.8116, 0.2146, 0.7501, 0.2146, 0.8116, 0.1022, 0.3888, 0.2146, 0.3213, 0.2146, 0.4404, 0.1022, 0.3888, 0.1093, 0.2579, 0.2146, 0.3213, 0.1022, 0.3888, 0.00399, 0.4325, 0.00399, 0.3135, 0.1022, 0.3888, 0.1093, 0.496, 0.00399, 0.4325, 0.1022, 0.3888, 0.00399, 0.3135, 0.1093, 0.2579, 0.1022, 0.3888, 0.2146, 0.4404, 0.1093, 0.496, 0.3041, 0.1269, 0.3179, 0.2499, 0.2159, 0.1884, 0.3041, 0.1269, 0.2159, 0.1884, 0.2159, 0.06546, 0.3041, 0.1269, 0.2159, 0.06546, 0.3179, 0.00399, 0.3041, 0.1269, 0.4199, 0.1884, 0.3179, 0.2499, 0.3041, 0.1269, 0.4199, 0.06546, 0.4199, 0.1884, 0.3041, 0.1269, 0.3179, 0.00399, 0.4199, 0.06546, 0.9548, 0.4345, 0.9548, 0.496, 0.9205, 0.496, 0.9548, 0.4345, 0.9205, 0.496, 0.9205, 0.4345, 0.9548, 0.3116, 0.9548, 0.4345, 0.9205, 0.4345, 0.9548, 0.3116, 0.9205, 0.4345, 0.9205, 0.3116, 0.9548, 0.2501, 0.9548, 0.3116, 0.9205, 0.3116, 0.9548, 0.2501, 0.9205, 0.3116, 0.9205, 0.2501, 0.7442, 0.8116, 0.7442, 0.7501, 0.7784, 0.7501, 0.7442, 0.8116, 0.7784, 0.7501, 0.7784, 0.8116, 0.7442, 0.9345, 0.7442, 0.8116, 0.7784, 0.8116, 0.7442, 0.9345, 0.7784, 0.8116, 0.7784, 0.9345, 0.165, 0.7501, 0.1307, 0.8116, 0.1307, 0.7501, 0.165, 0.7501, 0.165, 0.8116, 0.1307, 0.8116, 0.1164, 0.6113, 0.1093, 0.504, 0.2146, 0.5675, 0.1164, 0.6113, 0.00399, 0.5596, 0.1093, 0.504, 0.1164, 0.6113, 0.2146, 0.5675, 0.2146, 0.6865, 0.1164, 0.6113, 0.2146, 0.6865, 0.1093, 0.7421, 0.1164, 0.6113, 0.1093, 0.7421, 0.00399, 0.6787, 0.1164, 0.6113, 0.00399, 0.6787, 0.00399, 0.5596, 0.7579, 0.3651, 0.765, 0.2579, 0.8703, 0.3135, 0.7579, 0.3651, 0.6597, 0.3213, 0.765, 0.2579, 0.7579, 0.3651, 0.6597, 0.4404, 0.6597, 0.3213, 0.7579, 0.3651, 0.8703, 0.4325, 0.765, 0.496, 0.7579, 0.3651, 0.765, 0.496, 0.6597, 0.4404, 0.7579, 0.3651, 0.8703, 0.3135, 0.8703, 0.4325, 0.9548, 0.5655, 0.9548, 0.6884, 0.9205, 0.6884, 0.9548, 0.6884, 0.9548, 0.7499, 0.9205, 0.7499, 0.9548, 0.6884, 0.9205, 0.7499, 0.9205, 0.6884, 0.2568, 0.7501, 0.2226, 0.8116, 0.2226, 0.7501, 0.2568, 0.7501, 0.2568, 0.8116, 0.2226, 0.8116, 0.9548, 0.5655, 0.9205, 0.6884, 0.9205, 0.5655, 0.9548, 0.504, 0.9548, 0.5655, 0.9205, 0.5655, 0.9548, 0.504, 0.9205, 0.5655, 0.9205, 0.504, 0.8287, 0.8116, 0.8287, 0.7501, 0.8629, 0.7501, 0.8287, 0.8116, 0.8629, 0.7501, 0.8629, 0.8116, 0.8287, 0.9345, 0.8287, 0.8116, 0.8629, 0.8116, 0.8287, 0.9345, 0.8629, 0.8116, 0.8629, 0.9345, 0.3207, 0.6349, 0.2226, 0.5596, 0.3279, 0.504, 0.3207, 0.6349, 0.3279, 0.504, 0.4332, 0.5675, 0.3207, 0.6349, 0.2226, 0.6787, 0.2226, 0.5596, 0.3207, 0.6349, 0.3279, 0.7421, 0.2226, 0.6787, 0.3207, 0.6349, 0.4332, 0.6865, 0.3279, 0.7421, 0.3207, 0.6349, 0.4332, 0.5675, 0.4332, 0.6865, 0.5393, 0.3651, 0.5464, 0.2579, 0.6517, 0.3135, 0.5393, 0.3651, 0.4411, 0.3213, 0.5464, 0.2579, 0.5393, 0.3651, 0.5464, 0.496, 0.4411, 0.4404, 0.5393, 0.3651, 0.4411, 0.4404, 0.4411, 0.3213, 0.5393, 0.3651, 0.6517, 0.3135, 0.6517, 0.4325, 0.5393, 0.3651, 0.6517, 0.4325, 0.5464, 0.496, 0.694, 0.9345, 0.694, 0.996, 0.6597, 0.996, 0.694, 0.9345, 0.6597, 0.996, 0.6597, 0.9345, 0.694, 0.8116, 0.694, 0.9345, 0.6597, 0.9345, 0.694, 0.8116, 0.6597, 0.9345, 0.6597, 0.8116, 0.694, 0.7501, 0.694, 0.8116, 0.6597, 0.8116, 0.694, 0.7501, 0.6597, 0.8116, 0.6597, 0.7501, 0.7864, 0.8116, 0.7864, 0.7501, 0.8207, 0.7501, 0.7864, 0.9345, 0.7864, 0.8116, 0.8207, 0.8116, 0.7864, 0.8116, 0.8207, 0.7501, 0.8207, 0.8116, 0.7864, 0.9345, 0.8207, 0.8116, 0.8207, 0.9345, 0.2648, 0.8116, 0.2991, 0.7501, 0.2991, 0.8116, 0.2648, 0.8116, 0.2648, 0.7501, 0.2991, 0.7501, 0.7579, 0.6349, 0.8703, 0.6865, 0.765, 0.7421, 0.7579, 0.6349, 0.8703, 0.5675, 0.8703, 0.6865, 0.7579, 0.6349, 0.765, 0.7421, 0.6597, 0.6787, 0.7579, 0.6349, 0.6597, 0.6787, 0.6597, 0.5596, 0.7579, 0.6349, 0.6597, 0.5596, 0.765, 0.504, 0.7579, 0.6349, 0.765, 0.504, 0.8703, 0.5675])
me_pga_dkgantry_uwsxt_insulator.materials.append(mat_pga_dkgantry_uwsxt)
me_pga_dkgantry_uwsxt_insulator.use_remesh_preserve_volume = False
me_pga_dkgantry_uwsxt_insulator.use_remesh_preserve_attributes = False
me_pga_dkgantry_uwsxt_insulator.use_mirror_vertex_groups = False
me_pga_dkgantry_uwsxt_insulator.update()
me_pga_dkgantry_uwsxt_rod = bpy.data.meshes.new('pga_dkgantry_UWSxt_rod')
me_pga_dkgantry_uwsxt_rod.from_pydata([(0.0, 0.02, -0.1), (0.0, 0.02, 0.1), (0.01, 0.01732, -0.1), (0.01, 0.01732, 0.1), (0.01732, 0.01, -0.1), (0.01732, 0.01, 0.1), (0.02, 0.0, -0.1), (0.02, 0.0, 0.1), (0.01732, -0.01, -0.1), (0.01732, -0.01, 0.1), (0.01, -0.01732, -0.1), (0.01, -0.01732, 0.1), (0.0, -0.02, -0.1), (0.0, -0.02, 0.1), (-0.01, -0.01732, -0.1), (-0.01, -0.01732, 0.1), (-0.01732, -0.01, -0.1), (-0.01732, -0.01, 0.1), (-0.02, 0.0, -0.1), (-0.02, 0.0, 0.1), (-0.01732, 0.01, -0.1), (-0.01732, 0.01, 0.1), (-0.01, 0.01732, -0.1), (-0.01, 0.01732, 0.1)], [], [(0, 1, 3, 2), (2, 3, 5, 4), (4, 5, 7, 6), (6, 7, 9, 8), (8, 9, 11, 10), (10, 11, 13, 12), (12, 13, 15, 14), (14, 15, 17, 16), (16, 17, 19, 18), (18, 19, 21, 20), (3, 1, 23, 21, 19, 17, 15, 13, 11, 9, 7, 5), (20, 21, 23, 22), (22, 23, 1, 0), (0, 2, 4, 6, 8, 10, 12, 14, 16, 18, 20, 22)])
me_pga_dkgantry_uwsxt_rod.polygons.foreach_set('use_smooth', [True] * 14)
_uv = me_pga_dkgantry_uwsxt_rod.uv_layers.new(name='UVMap')
_uv.uv.foreach_set('vector', [1.0, 0.5, 1.0, 1.0, 0.9167, 1.0, 0.9167, 0.5, 0.9167, 0.5, 0.9167, 1.0, 0.8333, 1.0, 0.8333, 0.5, 0.8333, 0.5, 0.8333, 1.0, 0.75, 1.0, 0.75, 0.5, 0.75, 0.5, 0.75, 1.0, 0.6667, 1.0, 0.6667, 0.5, 0.6667, 0.5, 0.6667, 1.0, 0.5833, 1.0, 0.5833, 0.5, 0.5833, 0.5, 0.5833, 1.0, 0.5, 1.0, 0.5, 0.5, 0.5, 0.5, 0.5, 1.0, 0.4167, 1.0, 0.4167, 0.5, 0.4167, 0.5, 0.4167, 1.0, 0.3333, 1.0, 0.3333, 0.5, 0.3333, 0.5, 0.3333, 1.0, 0.25, 1.0, 0.25, 0.5, 0.25, 0.5, 0.25, 1.0, 0.1667, 1.0, 0.1667, 0.5, 0.37, 0.4578, 0.25, 0.49, 0.13, 0.4578, 0.04215, 0.37, 0.01, 0.25, 0.04215, 0.13, 0.13, 0.04215, 0.25, 0.01, 0.37, 0.04215, 0.4578, 0.13, 0.49, 0.25, 0.4578, 0.37, 0.1667, 0.5, 0.1667, 1.0, 0.08333, 1.0, 0.08333, 0.5, 0.08333, 0.5, 0.08333, 1.0, 7.451e-08, 1.0, 7.451e-08, 0.5, 0.75, 0.49, 0.87, 0.4578, 0.9578, 0.37, 0.99, 0.25, 0.9578, 0.13, 0.87, 0.04215, 0.75, 0.01, 0.63, 0.04215, 0.5422, 0.13, 0.51, 0.25, 0.5422, 0.37, 0.63, 0.4578])
me_pga_dkgantry_uwsxt_rod.materials.append(mat_pga_dkgantry_uwsxt)
me_pga_dkgantry_uwsxt_rod.update()
me_pga_dkgantry_uwsxt_rod_001 = bpy.data.meshes.new('pga_dkgantry_UWSxt_rod.001')
me_pga_dkgantry_uwsxt_rod_001.from_pydata([(0.0, 0.02, -0.1), (0.0, 0.02, 0.1), (0.01, 0.01732, -0.1), (0.01, 0.01732, 0.1), (0.01732, 0.01, -0.1), (0.01732, 0.01, 0.1), (0.02, 0.0, -0.1), (0.02, 0.0, 0.1), (0.01732, -0.01, -0.1), (0.01732, -0.01, 0.1), (0.01, -0.01732, -0.1), (0.01, -0.01732, 0.1), (0.0, -0.02, -0.1), (0.0, -0.02, 0.1), (-0.01, -0.01732, -0.1), (-0.01, -0.01732, 0.1), (-0.01732, -0.01, -0.1), (-0.01732, -0.01, 0.1), (-0.02, 0.0, -0.1), (-0.02, 0.0, 0.1), (-0.01732, 0.01, -0.1), (-0.01732, 0.01, 0.1), (-0.01, 0.01732, -0.1), (-0.01, 0.01732, 0.1)], [], [(0, 1, 3, 2), (2, 3, 5, 4), (4, 5, 7, 6), (6, 7, 9, 8), (8, 9, 11, 10), (10, 11, 13, 12), (12, 13, 15, 14), (14, 15, 17, 16), (16, 17, 19, 18), (18, 19, 21, 20), (3, 1, 23, 21, 19, 17, 15, 13, 11, 9, 7, 5), (20, 21, 23, 22), (22, 23, 1, 0), (0, 2, 4, 6, 8, 10, 12, 14, 16, 18, 20, 22)])
_uv = me_pga_dkgantry_uwsxt_rod_001.uv_layers.new(name='UVMap')
_uv.uv.foreach_set('vector', [1.0, 0.5, 1.0, 1.0, 0.9167, 1.0, 0.9167, 0.5, 0.9167, 0.5, 0.9167, 1.0, 0.8333, 1.0, 0.8333, 0.5, 0.8333, 0.5, 0.8333, 1.0, 0.75, 1.0, 0.75, 0.5, 0.75, 0.5, 0.75, 1.0, 0.6667, 1.0, 0.6667, 0.5, 0.6667, 0.5, 0.6667, 1.0, 0.5833, 1.0, 0.5833, 0.5, 0.5833, 0.5, 0.5833, 1.0, 0.5, 1.0, 0.5, 0.5, 0.5, 0.5, 0.5, 1.0, 0.4167, 1.0, 0.4167, 0.5, 0.4167, 0.5, 0.4167, 1.0, 0.3333, 1.0, 0.3333, 0.5, 0.3333, 0.5, 0.3333, 1.0, 0.25, 1.0, 0.25, 0.5, 0.25, 0.5, 0.25, 1.0, 0.1667, 1.0, 0.1667, 0.5, 0.37, 0.4578, 0.25, 0.49, 0.13, 0.4578, 0.04215, 0.37, 0.01, 0.25, 0.04215, 0.13, 0.13, 0.04215, 0.25, 0.01, 0.37, 0.04215, 0.4578, 0.13, 0.49, 0.25, 0.4578, 0.37, 0.1667, 0.5, 0.1667, 1.0, 0.08333, 1.0, 0.08333, 0.5, 0.08333, 0.5, 0.08333, 1.0, 7.451e-08, 1.0, 7.451e-08, 0.5, 0.75, 0.49, 0.87, 0.4578, 0.9578, 0.37, 0.99, 0.25, 0.9578, 0.13, 0.87, 0.04215, 0.75, 0.01, 0.63, 0.04215, 0.5422, 0.13, 0.51, 0.25, 0.5422, 0.37, 0.63, 0.4578])
me_pga_dkgantry_uwsxt_rod_001.materials.append(mat_pga_dkgantry_uwsxt)
me_pga_dkgantry_uwsxt_rod_001.update()
me_pga_dkgantry_uwsxt_insulator_001 = bpy.data.meshes.new('pga_dkgantry_UWSxt_insulator.001')
me_pga_dkgantry_uwsxt_insulator_001.from_pydata([(-3.338e-07, 0.03675, -0.08), (-3.338e-07, 0.03675, 0.08), (0.02599, 0.02599, -0.08), (0.02599, 0.02599, 0.08), (0.03675, -2.481e-08, -0.08), (0.03675, 2.351e-08, 0.08), (0.02599, -0.02599, -0.08), (0.02599, -0.02599, 0.08), (-3.338e-07, -0.03675, -0.08), (-3.338e-07, -0.03675, 0.08), (-0.02599, -0.02599, -0.08), (-0.02599, -0.02599, 0.08), (-0.03675, -2.481e-08, -0.08), (-0.03675, 2.351e-08, 0.08), (-0.02599, 0.02599, -0.08), (-0.02599, 0.02599, 0.08)], [], [(0, 1, 3, 2), (2, 3, 5, 4), (4, 5, 7, 6), (6, 7, 9, 8), (8, 9, 11, 10), (10, 11, 13, 12), (3, 1, 15, 13, 11, 9, 7, 5), (12, 13, 15, 14), (14, 15, 1, 0), (0, 2, 4, 6, 8, 10, 12, 14)])
_uv = me_pga_dkgantry_uwsxt_insulator_001.uv_layers.new(name='UVMap')
_uv.uv.foreach_set('vector', [0.9787, 0.7605, 0.9787, 0.8007, 0.9693, 0.8007, 0.9693, 0.7605, 0.9693, 0.7605, 0.9693, 0.8007, 0.956, 0.8007, 0.956, 0.7605, 0.9785, 0.7607, 0.9785, 0.8006, 0.9692, 0.8006, 0.9692, 0.7607, 0.9692, 0.7607, 0.9692, 0.8006, 0.956, 0.8006, 0.956, 0.7607, 0.9719, 0.7557, 0.9719, 0.7948, 0.9628, 0.7948, 0.9628, 0.7557, 0.9628, 0.7557, 0.9628, 0.7948, 0.9499, 0.7948, 0.9499, 0.7557, 0.962, 0.8111, 0.962, 0.8047, 0.9665, 0.8002, 0.9729, 0.8002, 0.9774, 0.8047, 0.9774, 0.8111, 0.9729, 0.8156, 0.9665, 0.8156, 0.9719, 0.7573, 0.9719, 0.7987, 0.9622, 0.7987, 0.9622, 0.7573, 0.9622, 0.7573, 0.9622, 0.7987, 0.9485, 0.7987, 0.9485, 0.7573, 0.9576, 0.7906, 0.9621, 0.7861, 0.9684, 0.7861, 0.9729, 0.7906, 0.9729, 0.7969, 0.9684, 0.8014, 0.9621, 0.8014, 0.9576, 0.7969])
me_pga_dkgantry_uwsxt_insulator_001.materials.append(mat_pga_dkgantry_uwsxt)
me_pga_dkgantry_uwsxt_insulator_001.update()
me_pga_dkgantry_uwsxt_clamp_mount_001 = bpy.data.meshes.new('pga_dkgantry_UWSxt_clamp_mount.001')
me_pga_dkgantry_uwsxt_clamp_mount_001.from_pydata([(-0.025, -0.025, 0.06634), (-0.025, 0.025, 0.06634), (0.025, -0.025, 0.06634), (0.025, 0.025, 0.06634), (-0.025, -0.02083, -0.01366), (-0.025, -0.025, -0.006993), (-0.025, -0.02212, -0.01333), (-0.025, -0.02328, -0.01239), (-0.025, -0.0242, -0.01091), (-0.025, -0.0248, -0.009054), (-0.025, 0.025, -0.006993), (-0.025, 0.02083, -0.01366), (-0.025, 0.0248, -0.009054), (-0.025, 0.0242, -0.01091), (-0.025, 0.02328, -0.01239), (-0.025, 0.02212, -0.01333), (0.025, -0.025, -0.006993), (0.025, -0.02083, -0.01366), (0.025, -0.0248, -0.009054), (0.025, -0.0242, -0.01091), (0.025, -0.02328, -0.01239), (0.025, -0.02212, -0.01333), (0.025, 0.02083, -0.01366), (0.025, 0.025, -0.006993), (0.025, 0.02212, -0.01333), (0.025, 0.02328, -0.01239), (0.025, 0.0242, -0.01091), (0.025, 0.0248, -0.009054)], [], [(16, 2, 0, 5), (22, 24, 25, 26, 27, 23, 3, 2, 16, 18, 19, 20, 21, 17), (10, 1, 3, 23), (4, 6, 7, 8, 9, 5, 0, 1, 10, 12, 13, 14, 15, 11), (3, 1, 0, 2), (22, 11, 15, 24), (24, 15, 14, 25), (25, 14, 13, 26), (26, 13, 12, 27), (27, 12, 10, 23), (4, 17, 21, 6), (6, 21, 20, 7), (7, 20, 19, 8), (8, 19, 18, 9), (9, 18, 16, 5), (11, 22, 17, 4)])
_uv = me_pga_dkgantry_uwsxt_clamp_mount_001.uv_layers.new(name='UVMap')
_uv.uv.foreach_set('vector', [0.388, 0.8093, 0.388, 0.7915, 0.4005, 0.7915, 0.4005, 0.8093, 0.7691, 0.7046, 0.7687, 0.7045, 0.7684, 0.7042, 0.7682, 0.7039, 0.7681, 0.7034, 0.768, 0.7029, 0.768, 0.6845, 0.7805, 0.6845, 0.7805, 0.7029, 0.7805, 0.7034, 0.7803, 0.7039, 0.7801, 0.7042, 0.7798, 0.7045, 0.7795, 0.7046, 0.4413, 0.8093, 0.4413, 0.7915, 0.4539, 0.7915, 0.4539, 0.8093, 0.7702, 0.7723, 0.7699, 0.7722, 0.7696, 0.772, 0.7694, 0.7716, 0.7692, 0.7712, 0.7692, 0.7707, 0.7692, 0.7523, 0.7817, 0.7523, 0.7817, 0.7707, 0.7817, 0.7712, 0.7815, 0.7716, 0.7813, 0.772, 0.781, 0.7722, 0.7807, 0.7723, 0.201, 0.8375, 0.201, 0.85, 0.1884, 0.85, 0.1884, 0.8375, 0.5952, 0.866, 0.5952, 0.8535, 0.5955, 0.8535, 0.5955, 0.866, 0.4539, 0.811, 0.4413, 0.811, 0.4413, 0.8107, 0.4539, 0.8107, 0.4539, 0.8107, 0.4413, 0.8107, 0.4413, 0.8103, 0.4539, 0.8103, 0.4539, 0.8103, 0.4413, 0.8103, 0.4413, 0.8098, 0.4539, 0.8098, 0.4539, 0.8098, 0.4413, 0.8098, 0.4413, 0.8093, 0.4539, 0.8093, 0.5847, 0.8535, 0.5847, 0.866, 0.5844, 0.866, 0.5844, 0.8535, 0.4005, 0.811, 0.388, 0.811, 0.388, 0.8107, 0.4005, 0.8107, 0.4005, 0.8107, 0.388, 0.8107, 0.388, 0.8103, 0.4005, 0.8103, 0.4005, 0.8103, 0.388, 0.8103, 0.388, 0.8098, 0.4005, 0.8098, 0.4005, 0.8098, 0.388, 0.8098, 0.388, 0.8093, 0.4005, 0.8093, 0.5952, 0.8535, 0.5952, 0.866, 0.5847, 0.866, 0.5847, 0.8535])
me_pga_dkgantry_uwsxt_clamp_mount_001.materials.append(mat_pga_dkgantry_uwsxt)
me_pga_dkgantry_uwsxt_clamp_mount_001.update()
me_nr_db01_01_001 = bpy.data.meshes.new('nr_db01~01.001')
me_nr_db01_01_001.from_pydata([(1.7, -4.719, -0.9651), (1.7, 5.281, -0.9651), (1.3, -4.719, -0.966), (1.3, 5.281, -0.966), (-0.0001475, -4.719, -0.991), (-0.0001475, 5.281, -0.991), (-1.3, -4.719, -0.966), (-1.3, 5.281, -0.966), (-1.7, -4.719, -0.9651), (-1.7, 5.281, -0.9651), (1.7, -4.769, -0.9661), (1.7, -4.719, -0.9651), (1.3, -4.719, -0.966), (-1.7, 5.331, -0.9661), (-1.7, 5.281, -0.9651), (-1.3, 5.281, -0.966), (-0.0001475, -4.719, -0.991), (-0.0001475, -4.769, -0.992), (-0.0001475, 5.281, -0.991), (-0.0001475, 5.331, -0.992), (1.3, -4.769, -0.967), (-1.3, 5.331, -0.967), (-1.3, -4.719, -0.966), (1.3, 5.281, -0.966), (-1.7, -4.719, -0.9651), (-1.7, -4.769, -0.9661), (1.7, 5.281, -0.9651), (1.7, 5.331, -0.9661), (-1.3, -4.769, -0.967), (1.3, 5.331, -0.967), (2.6, -4.719, -1.121), (2.6, 5.281, -1.121), (-2.6, -4.719, -1.121), (-2.6, 5.281, -1.121), (2.6, -4.719, -1.121), (-2.6, 5.281, -1.121), (-2.6, -4.719, -1.121), (2.6, 5.281, -1.121), (1.05, -4.719, -0.951), (1.05, 5.281, -0.951), (0.4499, -4.719, -0.951), (0.4499, 5.281, -0.951), (-0.4501, -4.719, -0.951), (-0.4501, 5.281, -0.951), (-1.05, -4.719, -0.951), (-1.05, 5.281, -0.951), (0.8284, -4.719, -0.948), (0.8284, 5.281, -0.948), (0.6784, -4.719, -0.948), (0.6784, 5.281, -0.948), (-0.6786, -4.719, -0.948), (-0.6786, 5.281, -0.948), (-0.8286, -4.719, -0.948), (-0.8286, 5.281, -0.948), (0.7619, -4.719, -0.916), (0.7894, -4.719, -0.776), (0.7174, -4.719, -0.776), (-0.7621, 5.281, -0.916), (-0.7896, 5.281, -0.776), (-0.7176, 5.281, -0.776), (0.7449, -4.719, -0.916), (-0.7451, 5.281, -0.916), (-0.7451, -4.719, -0.916), (-0.7176, -4.719, -0.776), (-0.7896, -4.719, -0.776), (0.7449, 5.281, -0.916), (0.7174, 5.281, -0.776), (0.7894, 5.281, -0.776), (-0.7621, -4.719, -0.916), (0.7619, 5.281, -0.916), (0.7889, -4.739, -0.781), (0.7894, -4.719, -0.776), (0.7174, -4.719, -0.776), (-0.7891, 5.301, -0.781), (-0.7896, 5.281, -0.776), (-0.7176, 5.281, -0.776), (0.7169, -4.739, -0.781), (-0.7171, 5.301, -0.781), (-0.7171, -4.739, -0.781), (-0.7176, -4.719, -0.776), (-0.7896, -4.719, -0.776), (0.7169, 5.301, -0.781), (0.7174, 5.281, -0.776), (0.7894, 5.281, -0.776), (-0.7891, -4.739, -0.781), (0.7889, 5.301, -0.781), (0.7619, -4.719, -0.916), (0.7619, 5.281, -0.916), (0.7894, -4.719, -0.776), (0.7894, 5.281, -0.776), (0.7174, -4.719, -0.776), (0.7174, 5.281, -0.776), (0.7449, -4.719, -0.916), (0.7449, 5.281, -0.916), (-0.7451, -4.719, -0.916), (-0.7451, 5.281, -0.916), (-0.7176, -4.719, -0.776), (-0.7176, 5.281, -0.776), (-0.7896, -4.719, -0.776), (-0.7896, 5.281, -0.776), (-0.7621, -4.719, -0.916), (-0.7621, 5.281, -0.916), (0.7894, -4.719, -0.776), (0.7894, 5.281, -0.776), (-0.7896, -4.719, -0.776), (-0.7896, 5.281, -0.776), (0.8284, -4.719, -0.931), (0.8284, 5.281, -0.931), (0.7619, -4.719, -0.916), (0.7619, 5.281, -0.916), (0.7449, -4.719, -0.916), (0.7449, 5.281, -0.916), (0.6784, -4.719, -0.931), (0.6784, 5.281, -0.931), (-0.6786, -4.719, -0.931), (-0.6786, 5.281, -0.931), (-0.7451, -4.719, -0.916), (-0.7451, 5.281, -0.916), (-0.7621, -4.719, -0.916), (-0.7621, 5.281, -0.916), (-0.8286, -4.719, -0.931), (-0.8286, 5.281, -0.931), (0.9384, -4.719, -0.936), (0.9384, 5.281, -0.936), (0.7984, -4.719, -0.922), (0.7984, 5.281, -0.922), (0.7084, -4.719, -0.922), (0.7084, 5.281, -0.922), (0.5684, -4.719, -0.936), (0.5684, 5.281, -0.936), (-0.5686, -4.719, -0.936), (-0.5686, 5.281, -0.936), (-0.7086, -4.719, -0.922), (-0.7086, 5.281, -0.922), (-0.7986, -4.719, -0.922), (-0.7986, 5.281, -0.922), (-0.9386, -4.719, -0.936), (-0.9386, 5.281, -0.936), (1.305, -4.719, -0.976), (1.305, 5.281, -0.976), (1.295, -4.719, -0.951), (1.295, 5.281, -0.951), (1.05, -4.719, -0.946), (1.05, 5.281, -0.946), (0.9999, -4.719, -0.923), (0.9999, 5.281, -0.923), (0.9149, -4.719, -0.916), (0.9149, 5.281, -0.916), (0.8999, -4.719, -0.9485), (0.8999, 5.281, -0.9485), (0.5999, -4.719, -0.9485), (0.5999, 5.281, -0.9485), (0.5849, -4.719, -0.916), (0.5849, 5.281, -0.916), (0.4999, -4.719, -0.923), (0.4999, 5.281, -0.923), (0.4499, -4.719, -0.951), (0.4499, 5.281, -0.951), (0.1499, -4.719, -0.976), (0.1499, 5.281, -0.976), (-0.1501, -4.719, -0.976), (-0.1501, 5.281, -0.976), (-0.4501, -4.719, -0.951), (-0.4501, 5.281, -0.951), (-0.5001, -4.719, -0.923), (-0.5001, 5.281, -0.923), (-0.5851, -4.719, -0.916), (-0.5851, 5.281, -0.916), (-0.6001, -4.719, -0.9485), (-0.6001, 5.281, -0.9485), (-0.9001, -4.719, -0.9485), (-0.9001, 5.281, -0.9485), (-0.9151, -4.719, -0.916), (-0.9151, 5.281, -0.916), (-1.0, -4.719, -0.923), (-1.0, 5.281, -0.923), (-1.05, -4.719, -0.946), (-1.05, 5.281, -0.946), (-1.295, -4.719, -0.951), (-1.295, 5.281, -0.951), (-1.305, -4.719, -0.976), (-1.305, 5.281, -0.976), (1.7, -4.719, -0.9651), (1.7, 5.281, -0.9651), (1.3, -4.719, -0.966), (1.3, 5.281, -0.966), (-0.0001475, -4.719, -0.991), (-0.0001475, 5.281, -0.991), (-1.3, -4.719, -0.966), (-1.3, 5.281, -0.966), (-1.7, -4.719, -0.9651), (-1.7, 5.281, -0.9651), (1.7, -4.769, -0.9661), (1.7, -4.719, -0.9651), (1.3, -4.719, -0.966), (-1.7, 5.331, -0.9661), (-1.7, 5.281, -0.9651), (-1.3, 5.281, -0.966), (-0.0001475, -4.719, -0.991), (-0.0001475, -4.769, -0.992), (-0.0001475, 5.281, -0.991), (-0.0001475, 5.331, -0.992), (1.3, -4.769, -0.967), (-1.3, 5.331, -0.967), (-1.3, -4.719, -0.966), (1.3, 5.281, -0.966), (-1.7, -4.719, -0.9651), (-1.7, -4.769, -0.9661), (1.7, 5.281, -0.9651), (1.7, 5.331, -0.9661), (-1.3, -4.769, -0.967), (1.3, 5.331, -0.967), (2.6, -4.719, -1.121), (2.6, 5.281, -1.121), (-2.6, -4.719, -1.121), (-2.6, 5.281, -1.121), (2.6, -4.719, -1.121), (-2.6, 5.281, -1.121), (-2.6, -4.719, -1.121), (2.6, 5.281, -1.121), (1.05, -4.719, -0.951), (1.05, 5.281, -0.951), (0.4499, -4.719, -0.951), (0.4499, 5.281, -0.951), (-0.4501, -4.719, -0.951), (-0.4501, 5.281, -0.951), (-1.05, -4.719, -0.951), (-1.05, 5.281, -0.951), (0.8284, -4.719, -0.948), (0.8284, 5.281, -0.948), (0.6784, -4.719, -0.948), (0.6784, 5.281, -0.948), (-0.6786, -4.719, -0.948), (-0.6786, 5.281, -0.948), (-0.8286, -4.719, -0.948), (-0.8286, 5.281, -0.948), (0.7619, -4.719, -0.916), (0.7894, -4.719, -0.776), (0.7174, -4.719, -0.776), (-0.7621, 5.281, -0.916), (-0.7896, 5.281, -0.776), (-0.7176, 5.281, -0.776), (0.7449, -4.719, -0.916), (-0.7451, 5.281, -0.916), (-0.7451, -4.719, -0.916), (-0.7176, -4.719, -0.776), (-0.7896, -4.719, -0.776), (0.7449, 5.281, -0.916), (0.7174, 5.281, -0.776), (0.7894, 5.281, -0.776), (-0.7621, -4.719, -0.916), (0.7619, 5.281, -0.916), (0.7889, -4.739, -0.781), (0.7894, -4.719, -0.776), (0.7174, -4.719, -0.776), (-0.7891, 5.301, -0.781), (-0.7896, 5.281, -0.776), (-0.7176, 5.281, -0.776), (0.7169, -4.739, -0.781), (-0.7171, 5.301, -0.781), (-0.7171, -4.739, -0.781), (-0.7176, -4.719, -0.776), (-0.7896, -4.719, -0.776), (0.7169, 5.301, -0.781), (0.7174, 5.281, -0.776), (0.7894, 5.281, -0.776), (-0.7891, -4.739, -0.781), (0.7889, 5.301, -0.781), (0.005853, -4.895, 6.099), (0.005853, 5.105, 6.099), (-0.006147, -4.895, 6.099), (-0.006147, 5.105, 6.099), (-0.0001469, -4.895, 6.089), (-0.0001469, 5.105, 6.089), (0.005853, -4.895, 5.099), (0.005853, 5.105, 5.099), (-0.000147, -4.895, 5.109), (-0.000147, 5.105, 5.109), (-0.006147, -4.895, 5.099), (-0.006147, 5.105, 5.099), (0.002853, -4.899, 5.099), (0.002853, -4.899, 6.099), (-0.003147, -4.895, 6.099), (-0.003147, -4.895, 5.099), (0.002853, -4.892, 6.099), (0.002853, -4.892, 5.099), (0.004853, -4.905, 5.099), (0.004853, -4.905, 5.14), (-0.005147, -4.895, 5.14), (-0.005147, -4.895, 5.099), (0.004853, -4.885, 5.14), (0.004853, -4.885, 5.099), (0.004853, -4.885, 5.099), (0.004853, -4.885, 5.14), (0.004853, -4.905, 6.058), (0.004853, -4.905, 6.099), (-0.005147, -4.895, 6.099), (-0.005147, -4.895, 6.058), (0.004853, -4.885, 6.099), (0.004853, -4.885, 6.058), (0.004853, -4.885, 6.058), (0.004853, -4.885, 6.099), (-0.0001469, -5.145, 6.094), (-0.006147, 5.105, 6.099), (-0.0001469, 5.355, 6.094), (-0.0001469, 5.105, 6.089), (0.005853, 5.105, 6.099), (-0.000147, -5.145, 5.104), (-0.006147, 5.105, 5.099), (-0.000147, 5.355, 5.104), (0.005853, 5.105, 5.099), (-0.000147, 5.105, 5.109)], [], [(0, 1, 2), (2, 1, 3), (2, 3, 4), (4, 3, 5), (4, 5, 6), (6, 5, 7), (6, 7, 8), (8, 7, 9), (10, 11, 12), (13, 14, 15), (12, 16, 17), (15, 18, 19), (17, 20, 10), (19, 21, 13), (10, 12, 17), (13, 15, 19), (17, 16, 22), (19, 18, 23), (22, 24, 25), (23, 26, 27), (25, 28, 17), (27, 29, 19), (17, 22, 25), (19, 23, 27), (0, 30, 31), (0, 31, 1), (8, 9, 32), (32, 9, 33), (34, 11, 10), (35, 14, 13), (25, 24, 36), (27, 26, 37), (38, 39, 40), (40, 39, 41), (42, 43, 44), (44, 43, 45), (46, 47, 48), (48, 47, 49), (50, 51, 52), (52, 51, 53), (54, 55, 56), (57, 58, 59), (56, 60, 54), (59, 61, 57), (62, 63, 64), (65, 66, 67), (64, 68, 62), (67, 69, 65), (70, 71, 72), (73, 74, 75), (72, 76, 70), (75, 77, 73), (78, 79, 80), (81, 82, 83), (80, 84, 78), (83, 85, 81), (86, 87, 88), (88, 87, 89), (90, 91, 92), (92, 91, 93), (94, 95, 96), (96, 95, 97), (98, 99, 100), (100, 99, 101), (102, 103, 90), (90, 103, 91), (96, 97, 104), (104, 97, 105), (106, 107, 108), (108, 107, 109), (110, 111, 112), (112, 111, 113), (114, 115, 116), (116, 115, 117), (118, 119, 120), (120, 119, 121), (122, 123, 124), (124, 123, 125), (126, 127, 128), (128, 127, 129), (130, 131, 132), (132, 131, 133), (134, 135, 136), (136, 135, 137), (138, 139, 140), (140, 139, 141), (140, 141, 142), (142, 141, 143), (142, 143, 144), (144, 143, 145), (144, 145, 146), (146, 145, 147), (146, 147, 148), (148, 147, 149), (148, 149, 150), (150, 149, 151), (150, 151, 152), (152, 151, 153), (152, 153, 154), (154, 153, 155), (154, 155, 156), (156, 155, 157), (156, 157, 158), (158, 157, 159), (158, 159, 160), (160, 159, 161), (160, 161, 162), (162, 161, 163), (162, 163, 164), (164, 163, 165), (164, 165, 166), (166, 165, 167), (166, 167, 168), (168, 167, 169), (168, 169, 170), (170, 169, 171), (170, 171, 172), (172, 171, 173), (172, 173, 174), (174, 173, 175), (174, 175, 176), (176, 175, 177), (176, 177, 178), (178, 177, 179), (178, 179, 180), (180, 179, 181), (182, 183, 184), (184, 183, 185), (184, 185, 186), (186, 185, 187), (186, 187, 188), (188, 187, 189), (188, 189, 190), (190, 189, 191), (192, 193, 194), (195, 196, 197), (194, 198, 199), (197, 200, 201), (199, 202, 192), (201, 203, 195), (192, 194, 199), (195, 197, 201), (199, 198, 204), (201, 200, 205), (204, 206, 207), (205, 208, 209), (207, 210, 199), (209, 211, 201), (199, 204, 207), (201, 205, 209), (182, 212, 213), (182, 213, 183), (190, 191, 214), (214, 191, 215), (216, 193, 192), (217, 196, 195), (207, 206, 218), (209, 208, 219), (220, 221, 222), (222, 221, 223), (224, 225, 226), (226, 225, 227), (228, 229, 230), (230, 229, 231), (232, 233, 234), (234, 233, 235), (236, 237, 238), (239, 240, 241), (238, 242, 236), (241, 243, 239), (244, 245, 246), (247, 248, 249), (246, 250, 244), (249, 251, 247), (252, 253, 254), (255, 256, 257), (254, 258, 252), (257, 259, 255), (260, 261, 262), (263, 264, 265), (262, 266, 260), (265, 267, 263), (268, 269, 270), (270, 269, 271), (270, 271, 272), (272, 271, 273), (268, 272, 273), (268, 273, 269), (274, 275, 276), (276, 275, 277), (276, 277, 278), (278, 277, 279), (278, 279, 274), (274, 279, 275), (280, 281, 282), (282, 283, 280), (283, 282, 284), (284, 285, 283), (285, 284, 281), (281, 280, 285), (286, 287, 288), (288, 289, 286), (289, 288, 290), (290, 291, 289), (292, 293, 287), (287, 286, 292), (294, 295, 296), (296, 297, 294), (297, 296, 298), (298, 299, 297), (300, 301, 295), (295, 294, 300), (268, 302, 272), (303, 304, 305), (272, 302, 270), (305, 304, 306), (268, 270, 302), (306, 304, 303), (274, 307, 278), (308, 309, 310), (278, 307, 276), (310, 309, 311), (276, 307, 274), (311, 309, 308)])
_uv = me_nr_db01_01_001.uv_layers.new(name='UVMap')
_uv.uv.foreach_set('vector', [0.0342, 1.0, 0.0342, 3.0, 0.1143, 1.0, 0.1143, 1.0, 0.0342, 3.0, 0.1143, 3.0, 0.1143, 1.0, 0.1143, 3.0, 0.375, 1.0, 0.375, 1.0, 0.1143, 3.0, 0.375, 3.0, 0.375, 1.0, 0.375, 3.0, 0.6357, 1.0, 0.6357, 1.0, 0.375, 3.0, 0.6357, 3.0, 0.6357, 1.0, 0.6357, 3.0, 0.7158, 1.0, 0.7158, 1.0, 0.6357, 3.0, 0.7158, 3.0, 0.0342, 1.99, 0.0342, 2.0, 0.1143, 2.0, 0.0342, 1.99, 0.0342, 2.0, 0.1143, 2.0, 0.1143, 2.0, 0.375, 2.0, 0.375, 1.99, 0.1143, 2.0, 0.375, 2.0, 0.375, 1.99, 0.375, 1.99, 0.1143, 1.99, 0.0342, 1.99, 0.375, 1.99, 0.1143, 1.99, 0.0342, 1.99, 0.0342, 1.99, 0.1143, 2.0, 0.375, 1.99, 0.0342, 1.99, 0.1143, 2.0, 0.375, 1.99, 0.375, 1.99, 0.375, 2.0, 0.6357, 2.0, 0.375, 1.99, 0.375, 2.0, 0.6357, 2.0, 0.6357, 2.0, 0.7158, 2.0, 0.7158, 1.99, 0.6357, 2.0, 0.7158, 2.0, 0.7158, 1.99, 0.7158, 1.99, 0.6357, 1.99, 0.375, 1.99, 0.7158, 1.99, 0.6357, 1.99, 0.375, 1.99, 0.375, 1.99, 0.6357, 2.0, 0.7158, 1.99, 0.375, 1.99, 0.6357, 2.0, 0.7158, 1.99, 0.0342, 1.0, -0.1389, 1.0, -0.1389, 3.0, 0.0342, 1.0, -0.1389, 3.0, 0.0342, 3.0, 0.7158, 1.0, 0.7158, 3.0, 0.862, 1.0, 0.862, 1.0, 0.7158, 3.0, 0.862, 3.0, -0.1389, 2.0, 0.0342, 2.0, 0.0342, 1.99, -0.1389, 2.0, 0.0342, 2.0, 0.0342, 1.99, 0.7158, 1.99, 0.7158, 2.0, 0.862, 2.0, 0.7158, 1.99, 0.7158, 2.0, 0.862, 2.0, 0.1652, 1.0, 0.1652, 3.0, 0.2851, 1.0, 0.2851, 1.0, 0.1652, 3.0, 0.2851, 3.0, 0.4649, 1.0, 0.4649, 3.0, 0.5848, 1.0, 0.5848, 1.0, 0.4649, 3.0, 0.5848, 3.0, 0.0, 1.836, 16.0, 1.836, 0.0, 1.887, 0.0, 1.887, 16.0, 1.836, 16.0, 1.887, 0.0, 1.887, 16.0, 1.887, 0.0, 1.836, 0.0, 1.836, 16.0, 1.887, 16.0, 1.836, 0.009, 1.836, 0.0, 1.934, 0.024, 1.934, 0.009, 1.836, 0.0, 1.934, 0.024, 1.934, 0.024, 1.934, 0.015, 1.836, 0.009, 1.836, 0.024, 1.934, 0.015, 1.836, 0.009, 1.836, 0.009, 1.836, 0.0, 1.934, 0.024, 1.934, 0.009, 1.836, 0.0, 1.934, 0.024, 1.934, 0.024, 1.934, 0.015, 1.836, 0.009, 1.836, 0.024, 1.934, 0.015, 1.836, 0.009, 1.836, 0.992, 1.988, 1.0, 1.988, 1.0, 1.934, 0.992, 1.988, 1.0, 1.988, 1.0, 1.934, 1.0, 1.934, 0.992, 1.934, 0.992, 1.988, 1.0, 1.934, 0.992, 1.934, 0.992, 1.988, 0.992, 1.934, 1.0, 1.934, 1.0, 1.988, 0.992, 1.934, 1.0, 1.934, 1.0, 1.988, 1.0, 1.988, 0.992, 1.988, 0.992, 1.934, 1.0, 1.988, 0.992, 1.988, 0.992, 1.934, 0.0, 1.836, 16.0, 1.836, 0.0, 1.934, 0.0, 1.934, 16.0, 1.836, 16.0, 1.934, 0.0, 1.934, 16.0, 1.934, 0.0, 1.836, 0.0, 1.836, 16.0, 1.934, 16.0, 1.836, 0.0, 1.836, 16.0, 1.836, 0.0, 1.934, 0.0, 1.934, 16.0, 1.836, 16.0, 1.934, 0.0, 1.934, 16.0, 1.934, 0.0, 1.836, 0.0, 1.836, 16.0, 1.934, 16.0, 1.836, 0.0, 1.988, 16.0, 1.988, 0.0, 1.934, 0.0, 1.934, 16.0, 1.988, 16.0, 1.934, 0.0, 1.934, 16.0, 1.934, 0.0, 1.988, 0.0, 1.988, 16.0, 1.934, 16.0, 1.988, 0.0, 1.793, 16.0, 1.793, 0.0, 1.836, 0.0, 1.836, 16.0, 1.793, 16.0, 1.836, 0.0, 1.836, 16.0, 1.836, 0.0, 1.793, 0.0, 1.793, 16.0, 1.836, 16.0, 1.793, 0.0, 1.793, 16.0, 1.793, 0.0, 1.836, 0.0, 1.836, 16.0, 1.793, 16.0, 1.836, 0.0, 1.836, 16.0, 1.836, 0.0, 1.793, 0.0, 1.793, 16.0, 1.836, 16.0, 1.793, 0.0, 1.605, 16.0, 1.605, 0.0, 1.775, 0.0, 1.775, 16.0, 1.605, 16.0, 1.775, 0.0, 1.775, 16.0, 1.775, 0.0, 1.605, 0.0, 1.605, 16.0, 1.775, 16.0, 1.605, 0.0, 1.605, 16.0, 1.605, 0.0, 1.775, 0.0, 1.775, 16.0, 1.605, 16.0, 1.775, 0.0, 1.775, 16.0, 1.775, 0.0, 1.605, 0.0, 1.605, 16.0, 1.775, 16.0, 1.605, 0.1143, 1.0, 0.1143, 3.0, 0.1172, 1.0, 0.1172, 1.0, 0.1143, 3.0, 0.1172, 3.0, 0.1172, 1.0, 0.1172, 3.0, 0.1652, 1.0, 0.1652, 1.0, 0.1172, 3.0, 0.1652, 3.0, 0.1652, 1.0, 0.1652, 3.0, 0.1752, 1.0, 0.1752, 1.0, 0.1652, 3.0, 0.1752, 3.0, 0.1752, 1.0, 0.1752, 3.0, 0.1932, 1.0, 0.1932, 1.0, 0.1752, 3.0, 0.1932, 3.0, 0.1932, 1.0, 0.1932, 3.0, 0.1952, 1.0, 0.1952, 1.0, 0.1932, 3.0, 0.1952, 3.0, 0.1952, 1.0, 0.1952, 3.0, 0.2551, 1.0, 0.2551, 1.0, 0.1952, 3.0, 0.2551, 3.0, 0.2551, 1.0, 0.2551, 3.0, 0.2571, 1.0, 0.2571, 1.0, 0.2551, 3.0, 0.2571, 3.0, 0.2571, 1.0, 0.2571, 3.0, 0.2751, 1.0, 0.2751, 1.0, 0.2571, 3.0, 0.2751, 3.0, 0.2751, 1.0, 0.2751, 3.0, 0.2851, 1.0, 0.2851, 1.0, 0.2751, 3.0, 0.2851, 3.0, 0.2851, 1.0, 0.2851, 3.0, 0.345, 1.0, 0.345, 1.0, 0.2851, 3.0, 0.345, 3.0, 0.345, 1.0, 0.345, 3.0, 0.405, 1.0, 0.405, 1.0, 0.345, 3.0, 0.405, 3.0, 0.405, 1.0, 0.405, 3.0, 0.4649, 1.0, 0.4649, 1.0, 0.405, 3.0, 0.4649, 3.0, 0.4649, 1.0, 0.4649, 3.0, 0.4749, 1.0, 0.4749, 1.0, 0.4649, 3.0, 0.4749, 3.0, 0.4749, 1.0, 0.4749, 3.0, 0.4929, 1.0, 0.4929, 1.0, 0.4749, 3.0, 0.4929, 3.0, 0.4929, 1.0, 0.4929, 3.0, 0.4949, 1.0, 0.4949, 1.0, 0.4929, 3.0, 0.4949, 3.0, 0.4949, 1.0, 0.4949, 3.0, 0.5548, 1.0, 0.5548, 1.0, 0.4949, 3.0, 0.5548, 3.0, 0.5548, 1.0, 0.5548, 3.0, 0.5568, 1.0, 0.5568, 1.0, 0.5548, 3.0, 0.5568, 3.0, 0.5568, 1.0, 0.5568, 3.0, 0.5748, 1.0, 0.5748, 1.0, 0.5568, 3.0, 0.5748, 3.0, 0.5748, 1.0, 0.5748, 3.0, 0.5848, 1.0, 0.5848, 1.0, 0.5748, 3.0, 0.5848, 3.0, 0.5848, 1.0, 0.5848, 3.0, 0.6328, 1.0, 0.6328, 1.0, 0.5848, 3.0, 0.6328, 3.0, 0.6328, 1.0, 0.6328, 3.0, 0.6357, 1.0, 0.6357, 1.0, 0.6328, 3.0, 0.6357, 3.0, 0.0342, 1.0, 0.0342, 3.0, 0.1143, 1.0, 0.1143, 1.0, 0.0342, 3.0, 0.1143, 3.0, 0.1143, 1.0, 0.1143, 3.0, 0.375, 1.0, 0.375, 1.0, 0.1143, 3.0, 0.375, 3.0, 0.375, 1.0, 0.375, 3.0, 0.6357, 1.0, 0.6357, 1.0, 0.375, 3.0, 0.6357, 3.0, 0.6357, 1.0, 0.6357, 3.0, 0.7158, 1.0, 0.7158, 1.0, 0.6357, 3.0, 0.7158, 3.0, 0.0342, 1.99, 0.0342, 2.0, 0.1143, 2.0, 0.0342, 1.99, 0.0342, 2.0, 0.1143, 2.0, 0.1143, 2.0, 0.375, 2.0, 0.375, 1.99, 0.1143, 2.0, 0.375, 2.0, 0.375, 1.99, 0.375, 1.99, 0.1143, 1.99, 0.0342, 1.99, 0.375, 1.99, 0.1143, 1.99, 0.0342, 1.99, 0.0342, 1.99, 0.1143, 2.0, 0.375, 1.99, 0.0342, 1.99, 0.1143, 2.0, 0.375, 1.99, 0.375, 1.99, 0.375, 2.0, 0.6357, 2.0, 0.375, 1.99, 0.375, 2.0, 0.6357, 2.0, 0.6357, 2.0, 0.7158, 2.0, 0.7158, 1.99, 0.6357, 2.0, 0.7158, 2.0, 0.7158, 1.99, 0.7158, 1.99, 0.6357, 1.99, 0.375, 1.99, 0.7158, 1.99, 0.6357, 1.99, 0.375, 1.99, 0.375, 1.99, 0.6357, 2.0, 0.7158, 1.99, 0.375, 1.99, 0.6357, 2.0, 0.7158, 1.99, 0.0342, 1.0, -0.1389, 1.0, -0.1389, 3.0, 0.0342, 1.0, -0.1389, 3.0, 0.0342, 3.0, 0.7158, 1.0, 0.7158, 3.0, 0.862, 1.0, 0.862, 1.0, 0.7158, 3.0, 0.862, 3.0, -0.1389, 2.0, 0.0342, 2.0, 0.0342, 1.99, -0.1389, 2.0, 0.0342, 2.0, 0.0342, 1.99, 0.7158, 1.99, 0.7158, 2.0, 0.862, 2.0, 0.7158, 1.99, 0.7158, 2.0, 0.862, 2.0, 0.1652, 1.0, 0.1652, 3.0, 0.2851, 1.0, 0.2851, 1.0, 0.1652, 3.0, 0.2851, 3.0, 0.4649, 1.0, 0.4649, 3.0, 0.5848, 1.0, 0.5848, 1.0, 0.4649, 3.0, 0.5848, 3.0, 0.0, 1.836, 16.0, 1.836, 0.0, 1.887, 0.0, 1.887, 16.0, 1.836, 16.0, 1.887, 0.0, 1.887, 16.0, 1.887, 0.0, 1.836, 0.0, 1.836, 16.0, 1.887, 16.0, 1.836, 0.009, 1.836, 0.0, 1.934, 0.024, 1.934, 0.009, 1.836, 0.0, 1.934, 0.024, 1.934, 0.024, 1.934, 0.015, 1.836, 0.009, 1.836, 0.024, 1.934, 0.015, 1.836, 0.009, 1.836, 0.009, 1.836, 0.0, 1.934, 0.024, 1.934, 0.009, 1.836, 0.0, 1.934, 0.024, 1.934, 0.024, 1.934, 0.015, 1.836, 0.009, 1.836, 0.024, 1.934, 0.015, 1.836, 0.009, 1.836, 0.992, 1.988, 1.0, 1.988, 1.0, 1.934, 0.992, 1.988, 1.0, 1.988, 1.0, 1.934, 1.0, 1.934, 0.992, 1.934, 0.992, 1.988, 1.0, 1.934, 0.992, 1.934, 0.992, 1.988, 0.992, 1.934, 1.0, 1.934, 1.0, 1.988, 0.992, 1.934, 1.0, 1.934, 1.0, 1.988, 1.0, 1.988, 0.992, 1.988, 0.992, 1.934, 1.0, 1.988, 0.992, 1.988, 0.992, 1.934, 0.0, 1.949, 1.0, 1.949, 0.0, 1.973, 0.0, 1.973, 1.0, 1.949, 1.0, 1.973, 0.0, 1.973, 1.0, 1.973, 0.0, 1.961, 0.0, 1.961, 1.0, 1.973, 1.0, 1.961, 0.0, 1.949, 0.0, 1.961, 1.0, 1.961, 0.0, 1.949, 1.0, 1.961, 1.0, 1.949, 0.0, 1.949, 1.0, 1.949, 0.0, 1.961, 0.0, 1.961, 1.0, 1.949, 1.0, 1.961, 0.0, 1.961, 1.0, 1.961, 0.0, 1.973, 0.0, 1.973, 1.0, 1.961, 1.0, 1.973, 0.0, 1.973, 1.0, 1.973, 0.0, 1.949, 0.0, 1.949, 1.0, 1.973, 1.0, 1.949, 0.0, 1.949, 1.0, 1.949, 1.0, 1.961, 1.0, 1.961, 0.0, 1.961, 0.0, 1.949, 0.0, 1.961, 1.0, 1.961, 1.0, 1.973, 1.0, 1.973, 0.0, 1.973, 0.0, 1.961, 0.0, 1.973, 1.0, 1.973, 1.0, 1.949, 1.0, 1.949, 0.0, 1.949, 0.0, 1.973, 0.0, 1.902, 0.0156, 1.902, 0.0156, 1.906, 0.0156, 1.906, 0.0, 1.906, 0.0, 1.902, 0.0, 1.906, 0.0156, 1.906, 0.0156, 1.902, 0.0156, 1.902, 0.0, 1.902, 0.0, 1.906, 0.0, 1.906, 0.0156, 1.906, 0.0156, 1.902, 0.0156, 1.902, 0.0, 1.902, 0.0, 1.906, 0.0, 1.902, 0.0156, 1.902, 0.0156, 1.906, 0.0156, 1.906, 0.0, 1.906, 0.0, 1.902, 0.0, 1.906, 0.0156, 1.906, 0.0156, 1.902, 0.0156, 1.902, 0.0, 1.902, 0.0, 1.906, 0.0, 1.906, 0.0156, 1.906, 0.0156, 1.902, 0.0156, 1.902, 0.0, 1.902, 0.0, 1.906, 0.0, 1.949, 0.1, 1.961, 0.0, 1.961, 0.0, 1.949, 0.1, 1.961, 0.0, 1.961, 0.0, 1.961, 0.1, 1.961, 0.0, 1.973, 0.0, 1.961, 0.1, 1.961, 0.0, 1.973, 0.0, 1.949, 0.0, 1.973, 0.1, 1.961, 0.0, 1.973, 0.1, 1.961, 0.0, 1.949, 0.0, 1.949, 0.1, 1.961, 0.0, 1.973, 0.0, 1.949, 0.1, 1.961, 0.0, 1.973, 0.0, 1.973, 0.1, 1.961, 0.0, 1.961, 0.0, 1.973, 0.1, 1.961, 0.0, 1.961, 0.0, 1.961, 0.1, 1.961, 0.0, 1.949, 0.0, 1.961, 0.1, 1.961, 0.0, 1.949])
me_nr_db01_01_001.materials.append(mat_default)
me_nr_db01_01_001.use_remesh_preserve_volume = False
me_nr_db01_01_001.use_remesh_preserve_attributes = False
me_nr_db01_01_001.use_mirror_vertex_groups = False
me_nr_db01_01_001.update()
me_pga_dk_gantry_p1t6m_c_pole = bpy.data.meshes.new('pga_dk_gantry_p1t6m_C_pole')
me_pga_dk_gantry_p1t6m_c_pole.from_pydata([(-5.375, -0.1, 0.082), (-5.375, -0.082, 0.1), (-5.375, -0.09912, 0.08756), (-5.375, -0.09656, 0.09258), (-5.375, -0.09258, 0.09656), (-5.375, -0.08756, 0.09912), (-5.375, 0.082, 0.1), (-5.375, 0.1, 0.082), (-5.375, 0.08756, 0.09912), (-5.375, 0.09258, 0.09656), (-5.375, 0.09656, 0.09258), (-5.375, 0.09912, 0.08756), (5.375, -0.082, 0.1), (5.375, -0.1, 0.082), (5.375, -0.08756, 0.09912), (5.375, -0.09258, 0.09656), (5.375, -0.09656, 0.09258), (5.375, -0.09912, 0.08756), (-5.375, -0.082, -0.1), (-5.375, -0.1, -0.082), (-5.375, -0.08756, -0.09912), (-5.375, -0.09258, -0.09656), (-5.375, -0.09656, -0.09258), (-5.375, -0.09912, -0.08756), (-5.375, 0.1, -0.082), (-5.375, 0.082, -0.1), (-5.375, 0.09912, -0.08756), (-5.375, 0.09656, -0.09258), (-5.375, 0.09258, -0.09656), (-5.375, 0.08756, -0.09912), (5.375, -0.1, -0.082), (5.375, -0.082, -0.1), (5.375, -0.09912, -0.08756), (5.375, -0.09656, -0.09258), (5.375, -0.09258, -0.09656), (5.375, -0.08756, -0.09912), (5.375, 0.082, -0.1), (5.375, 0.1, -0.082), (5.375, 0.08756, -0.09912), (5.375, 0.09258, -0.09656), (5.375, 0.09656, -0.09258), (5.375, 0.09912, -0.08756), (5.375, 0.1, 0.082), (5.375, 0.082, 0.1), (5.375, 0.09912, 0.08756), (5.375, 0.09656, 0.09258), (5.375, 0.09258, 0.09656), (5.375, 0.08756, 0.09912)], [], [(7, 42, 37, 24), (19, 30, 13, 0), (6, 8, 9, 10, 11, 7, 24, 26, 27, 28, 29, 25, 18, 20, 21, 22, 23, 19, 0, 2, 3, 4, 5, 1), (25, 36, 31, 18), (36, 38, 39, 40, 41, 37, 42, 44, 45, 46, 47, 43, 12, 14, 15, 16, 17, 13, 30, 32, 33, 34, 35, 31), (0, 13, 17, 2), (2, 17, 16, 3), (3, 16, 15, 4), (4, 15, 14, 5), (5, 14, 12, 1), (30, 19, 23, 32), (32, 23, 22, 33), (33, 22, 21, 34), (34, 21, 20, 35), (35, 20, 18, 31), (36, 25, 29, 38), (38, 29, 28, 39), (39, 28, 27, 40), (40, 27, 26, 41), (41, 26, 24, 37), (42, 7, 11, 44), (44, 11, 10, 45), (45, 10, 9, 46), (46, 9, 8, 47), (47, 8, 6, 43), (1, 12, 43, 6)])
me_pga_dk_gantry_p1t6m_c_pole.polygons.foreach_set('use_smooth', [True] * 26)
_uv = me_pga_dk_gantry_p1t6m_c_pole.uv_layers.new(name='UVMap')
_uv.uv.foreach_set('vector', [0.1542, 0.02829, 0.1542, 0.9772, 0.1398, 0.9772, 0.1398, 0.02829, 0.2292, 0.9772, 0.2292, 0.02829, 0.2437, 0.02829, 0.2437, 0.9772, 0.3174, 0.9473, 0.3174, 0.9474, 0.3173, 0.9476, 0.3172, 0.9477, 0.3171, 0.9478, 0.3169, 0.9478, 0.3121, 0.9478, 0.3119, 0.9478, 0.3118, 0.9477, 0.3117, 0.9476, 0.3116, 0.9474, 0.3116, 0.9473, 0.3116, 0.9425, 0.3116, 0.9423, 0.3117, 0.9421, 0.3118, 0.942, 0.3119, 0.9419, 0.3121, 0.9419, 0.3169, 0.9419, 0.3171, 0.9419, 0.3172, 0.942, 0.3173, 0.9421, 0.3174, 0.9423, 0.3174, 0.9425, 0.2121, 0.02829, 0.2121, 0.9772, 0.1976, 0.9772, 0.1976, 0.02829, 0.8957, 0.8314, 0.8958, 0.8313, 0.8958, 0.8311, 0.896, 0.831, 0.8961, 0.8309, 0.8963, 0.8309, 0.9011, 0.8309, 0.9013, 0.8309, 0.9014, 0.831, 0.9015, 0.8311, 0.9016, 0.8313, 0.9016, 0.8314, 0.9016, 0.8362, 0.9016, 0.8364, 0.9015, 0.8366, 0.9014, 0.8367, 0.9013, 0.8367, 0.9011, 0.8368, 0.8963, 0.8368, 0.8961, 0.8367, 0.896, 0.8367, 0.8958, 0.8366, 0.8958, 0.8364, 0.8957, 0.8362, 0.2437, 0.9772, 0.2437, 0.02829, 0.2442, 0.02829, 0.2442, 0.9772, 0.2442, 0.9772, 0.2442, 0.02829, 0.2447, 0.02829, 0.2447, 0.9772, 0.1682, 0.9785, 0.1682, 0.02957, 0.1686, 0.02957, 0.1686, 0.9785, 0.1686, 0.9785, 0.1686, 0.02957, 0.169, 0.02957, 0.169, 0.9785, 0.169, 0.9785, 0.169, 0.02957, 0.1695, 0.02957, 0.1695, 0.9785, 0.2292, 0.02829, 0.2292, 0.9772, 0.2288, 0.9772, 0.2288, 0.02829, 0.2288, 0.02829, 0.2288, 0.9772, 0.2283, 0.9772, 0.2283, 0.02829, 0.1964, 0.9772, 0.1964, 0.02829, 0.1967, 0.02829, 0.1967, 0.9772, 0.1967, 0.9772, 0.1967, 0.02829, 0.1972, 0.02829, 0.1972, 0.9772, 0.1972, 0.9772, 0.1972, 0.02829, 0.1976, 0.02829, 0.1976, 0.9772, 0.2121, 0.9772, 0.2121, 0.02829, 0.2126, 0.02829, 0.2126, 0.9772, 0.2126, 0.9772, 0.2126, 0.02829, 0.2131, 0.02829, 0.2131, 0.9772, 0.1385, 0.9772, 0.1385, 0.02829, 0.1388, 0.02829, 0.1388, 0.9772, 0.1388, 0.9772, 0.1388, 0.02829, 0.1393, 0.02829, 0.1393, 0.9772, 0.1393, 0.9772, 0.1393, 0.02829, 0.1398, 0.02829, 0.1398, 0.9772, 0.1542, 0.9772, 0.1542, 0.02829, 0.1547, 0.02829, 0.1547, 0.9772, 0.1547, 0.9772, 0.1547, 0.02829, 0.1552, 0.02829, 0.1552, 0.9772, 0.1552, 0.9772, 0.1552, 0.02829, 0.1555, 0.02829, 0.1555, 0.9772, 0.1849, 0.02957, 0.1849, 0.9785, 0.1845, 0.9785, 0.1845, 0.02957, 0.1845, 0.02957, 0.1845, 0.9785, 0.184, 0.9785, 0.184, 0.02957, 0.1695, 0.9785, 0.1695, 0.02957, 0.184, 0.02957, 0.184, 0.9785])
me_pga_dk_gantry_p1t6m_c_pole.materials.append(mat_default)
me_pga_dk_gantry_p1t6m_c_pole.update()

# ---- objects
ob_camera = bpy.data.objects.new('Camera', cam_camera)
ob_lamp = bpy.data.objects.new('Lamp', light_lamp)
ob_pga_dkgantry_uwsxt_returnwire = bpy.data.objects.new('pga_dkgantry_UWSxt_returnwire', me_pga_dkgantry_uwsxt_returnwire)
ob_pga_dkgantry_uwsxt_clamp_mount = bpy.data.objects.new('pga_dkgantry_UWSxt_clamp_mount', me_pga_dkgantry_uwsxt_clamp_mount)
ob_pga_dkgantry_uwsxt_clamp = bpy.data.objects.new('pga_dkgantry_UWSxt_clamp', me_pga_dkgantry_uwsxt_clamp)
ob_pga_dkgantry_uwsxt_insulator = bpy.data.objects.new('pga_dkgantry_UWSxt_insulator', me_pga_dkgantry_uwsxt_insulator)
ob_pga_dkgantry_uwsxt_rod = bpy.data.objects.new('pga_dkgantry_UWSxt_rod', me_pga_dkgantry_uwsxt_rod)
ob_pga_dkgantry_uwsxt_rod_001 = bpy.data.objects.new('pga_dkgantry_UWSxt_rod.001', me_pga_dkgantry_uwsxt_rod_001)
ob_pga_dkgantry_uwsxt_insulator_001 = bpy.data.objects.new('pga_dkgantry_UWSxt_insulator.001', me_pga_dkgantry_uwsxt_insulator_001)
ob_pga_dkgantry_uwsxt_clamp_mount_001 = bpy.data.objects.new('pga_dkgantry_UWSxt_clamp_mount.001', me_pga_dkgantry_uwsxt_clamp_mount_001)
ob_nr_db01_01 = bpy.data.objects.new('nr_db01~01', me_nr_db01_01_001)
ob_pga_dk_gantry_p1t6m_c_pole = bpy.data.objects.new('pga_dk_gantry_p1t6m_C_pole', me_pga_dk_gantry_p1t6m_c_pole)

# ---- transforms, parenting, visibility, modifiers, constraints
ob_camera.location = (7.481, -6.508, 5.344)
ob_camera.rotation_euler = (1.109, 0.0, 0.8149)
ob_camera.lock_rotations_4d = False
ob_camera.empty_display_type = 'ARROWS'
ob_camera.color = (0.0, 0.0, 0.0, 0.0)
ob_camera.display_type = 'WIRE'
ob_camera.lineart.crease_threshold = 0.0
ob_lamp.location = (4.076, 1.005, 5.904)
ob_lamp.rotation_euler = (0.6503, 0.05522, 1.866)
ob_lamp.lock_rotations_4d = False
ob_lamp.empty_display_type = 'ARROWS'
ob_lamp.color = (0.0, 0.0, 0.0, 0.0)
ob_lamp.lineart.crease_threshold = 0.0
ob_pga_dkgantry_uwsxt_returnwire.location = (2.57, 3.235e-08, 8.648)
_m = ob_pga_dkgantry_uwsxt_returnwire.modifiers.new('Auto Smooth', 'NODES')
_m.node_group = ng_auto_smooth_003
_gi = [s.identifier for s in ng_auto_smooth_003.interface.items_tree if s.item_type == 'SOCKET' and s.in_out == 'INPUT']
_m[_gi[1]] = 0.9198  # Angle
ob_pga_dkgantry_uwsxt_clamp_mount.location = (2.527, 0.0, 8.284)
ob_pga_dkgantry_uwsxt_clamp.location = (2.525, -2.134e-09, 8.214)
_m = ob_pga_dkgantry_uwsxt_clamp.modifiers.new('Auto Smooth', 'NODES')
_m.node_group = ng_auto_smooth_003
_gi = [s.identifier for s in ng_auto_smooth_003.interface.items_tree if s.item_type == 'SOCKET' and s.in_out == 'INPUT']
_m[_gi[1]] = 0.5236  # Angle
ob_pga_dkgantry_uwsxt_insulator.location = (2.533, -0.003, 8.61)
ob_pga_dkgantry_uwsxt_insulator.lineart.crease_threshold = 0.0
_m = ob_pga_dkgantry_uwsxt_insulator.modifiers.new('Auto Smooth', 'NODES')
_m.node_group = ng_auto_smooth
_gi = [s.identifier for s in ng_auto_smooth.interface.items_tree if s.item_type == 'SOCKET' and s.in_out == 'INPUT']
_m[_gi[1]] = 1.056  # Angle
ob_pga_dkgantry_uwsxt_rod.location = (2.53, 0.0, 8.44)
_m = ob_pga_dkgantry_uwsxt_rod.modifiers.new('Smooth by Angle', 'NODES')
_m.node_group = ng_smooth_by_angle
_gi = [s.identifier for s in ng_smooth_by_angle.interface.items_tree if s.item_type == 'SOCKET' and s.in_out == 'INPUT']
_m[_gi[1]] = 0.7505  # Angle
_m.use_pin_to_last = True
_m.show_group_selector = False
ob_pga_dkgantry_uwsxt_rod_001.location = (2.53, 0.0, 8.44)
ob_pga_dkgantry_uwsxt_insulator_001.location = (2.53, 0.0, 8.6)
ob_pga_dkgantry_uwsxt_clamp_mount_001.location = (2.527, 0.0, 8.284)
ob_nr_db01_01.location = (0.0001475, -0.2811, 1.101)
ob_nr_db01_01.lineart.crease_threshold = 0.0
ob_pga_dk_gantry_p1t6m_c_pole.location = (1.88, 0.0, 8.2)
ob_pga_dk_gantry_p1t6m_c_pole.scale = (0.4651, 1.0, 1.0)
_m = ob_pga_dk_gantry_p1t6m_c_pole.modifiers.new('Auto Smooth', 'NODES')
_m.node_group = ng_auto_smooth_013
_gi = [s.identifier for s in ng_auto_smooth_013.interface.items_tree if s.item_type == 'SOCKET' and s.in_out == 'INPUT']
_m[_gi[1]] = 0.5236  # Angle

# ---- collection membership
scene.collection.objects.link(ob_camera)
scene.collection.objects.link(ob_lamp)
col_pga_dkgantry_uwsxt.objects.link(ob_pga_dkgantry_uwsxt_returnwire)
col_pga_dkgantry_uwsxt.objects.link(ob_pga_dkgantry_uwsxt_clamp_mount)
col_pga_dkgantry_uwsxt.objects.link(ob_pga_dkgantry_uwsxt_clamp)
col_pga_dkgantry_uwsxt.objects.link(ob_pga_dkgantry_uwsxt_insulator)
col_pga_dkgantry_uwsxt.objects.link(ob_pga_dkgantry_uwsxt_rod)
col_pga_dkgantry_uwsxt_001.objects.link(ob_pga_dkgantry_uwsxt_rod_001)
col_pga_dkgantry_uwsxt_001.objects.link(ob_pga_dkgantry_uwsxt_insulator_001)
col_pga_dkgantry_uwsxt_001.objects.link(ob_pga_dkgantry_uwsxt_clamp_mount_001)
col_reference_track.objects.link(ob_nr_db01_01)
col_pga_dk_gantry_p.objects.link(ob_pga_dk_gantry_p1t6m_c_pole)
def _layer_coll(name, lc=None):
    lc = lc or bpy.context.view_layer.layer_collection
    for c in lc.children:
        if c.name == name: return c
        r = _layer_coll(name, c)
        if r: return r
_layer_coll('reference_gantry').exclude = True
_layer_coll('pga_dk_gantry_p').exclude = True

# ---- scene / render settings (as saved in the file)
scene.camera = ob_camera
scene.frame_start = 1; scene.frame_end = 250; scene.frame_set(1)
scene.render.engine = 'CYCLES'
scene.render.resolution_percentage = 50
scene.render.dither_intensity = 0.0
scene.cycles.use_denoising = False
scene.cycles.samples = 128
scene.cycles.sampling_pattern = 'TABULATED_SOBOL'
scene.cycles.use_adaptive_sampling = False
scene.cycles.use_light_tree = False
scene.cycles.blur_glossy = 0.0
scene.cycles.sample_clamp_indirect = 0.0
scene.cycles.bake_type = 'AO'
scene.eevee.use_gtao = True
scene.view_settings.view_transform = 'Standard'
bpy.context.view_layer.update()
